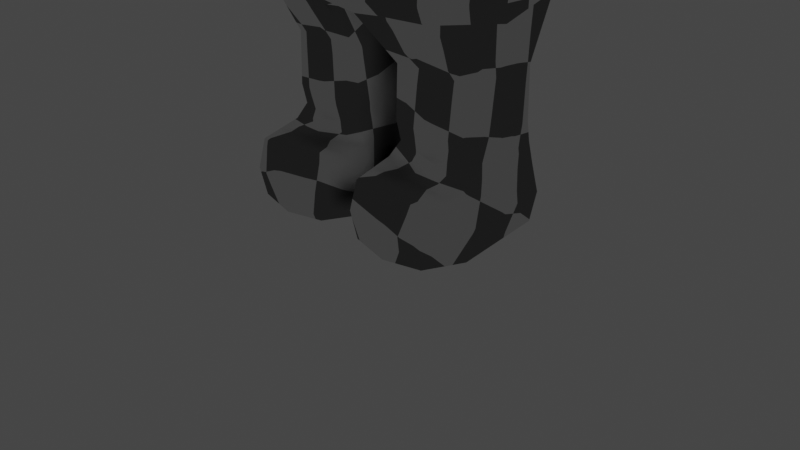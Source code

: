 # Source: Sport_Test_Character.blend  (saved by Blender 2.92.15; exported with 4.5.12 LTS)
import bpy
from mathutils import Matrix  # noqa: F401  (used for matrix-valued properties, if any)

bpy.ops.wm.read_factory_settings(use_empty=True)
scene = bpy.context.scene
scene.name = 'Scene'

# ---- collections
col_collection = bpy.data.collections.new('Collection'); scene.collection.children.link(col_collection)

# ---- materials (node trees are filled in below, after node groups)
mat_test_texture = bpy.data.materials.new('Test_Texture')
mat_test_texture.use_transparent_shadow = False

# ---- material node trees
mat_test_texture.use_nodes = True; mat_test_texture.node_tree.nodes.clear()
_N = mat_test_texture.node_tree.nodes; _L = mat_test_texture.node_tree.links
n0 = _N.new('ShaderNodeOutputMaterial'); n0.name = 'Material Output'; n0.location = (300, 300)
n1 = _N.new('ShaderNodeBsdfToon'); n1.name = 'Toon BSDF'; n1.location = (10, 300)
n2 = _N.new('ShaderNodeTexChecker'); n2.name = 'Checker Texture'; n2.location = (-180, 275)
n2.inputs[3].default_value = 25.0
n3 = _N.new('ShaderNodeTexImage'); n3.name = 'Image Texture'; n3.location = (-139, 562)
n4 = _N.new('ShaderNodeMapping'); n4.name = 'Mapping'; n4.location = (-574, 409)
n4.width = 240
n5 = _N.new('ShaderNodeTexImage'); n5.name = 'Image Texture.001'; n5.location = (-580, 669)
n6 = _N.new('ShaderNodeMapping'); n6.name = 'Mapping.001'; n6.location = (-967, 761)
n6.width = 240
n7 = _N.new('ShaderNodeTexCoord'); n7.name = 'Texture Coordinate.001'; n7.location = (-1245, 759)
n8 = _N.new('ShaderNodeTexCoord'); n8.name = 'Texture Coordinate'; n8.location = (-914, 381)
n9 = _N.new('ShaderNodeMapping'); n9.name = 'Mapping.002'; n9.location = (-892, 99)
n9.width = 240
n10 = _N.new('ShaderNodeTexCoord'); n10.name = 'Texture Coordinate.002'; n10.location = (-1111, 148)
_L.new(n1.outputs[0], n0.inputs[0])
_L.new(n2.outputs[0], n1.inputs[0])
_L.new(n3.outputs[0], n0.inputs[1])
_L.new(n4.outputs[0], n3.inputs[0])
_L.new(n8.outputs[2], n4.inputs[0])
_L.new(n5.outputs[0], n1.inputs[1])
_L.new(n6.outputs[0], n5.inputs[0])
_L.new(n7.outputs[2], n6.inputs[0])
_L.new(n9.outputs[0], n2.inputs[0])
_L.new(n10.outputs[2], n9.inputs[0])
n0.is_active_output = True

# ---- world
world_world = bpy.data.worlds.new('World'); scene.world = world_world
world_world.use_nodes = True; world_world.node_tree.nodes.clear()
_N = world_world.node_tree.nodes; _L = world_world.node_tree.links
n0 = _N.new('ShaderNodeOutputWorld'); n0.name = 'World Output'; n0.location = (300, 300)
n1 = _N.new('ShaderNodeBackground'); n1.name = 'Background'; n1.location = (10, 300)
n1.inputs[0].default_value = (0.05088, 0.05088, 0.05088, 1.0)
_L.new(n1.outputs[0], n0.inputs[0])
n0.is_active_output = True
world_world.color = (0.05088, 0.05088, 0.05088)
world_world.use_sun_shadow = False
world_world.sun_shadow_jitter_overblur = 0.0

# ---- cameras
cam_camera = bpy.data.cameras.new('Camera')
cam_camera.clip_end = 100.0
cam_camera.ortho_scale = 7.314

# ---- lights
light_light = bpy.data.lights.new('Light', 'POINT')
light_light.transmission_factor = 0.0
light_light.energy = 1000.0
light_light.shadow_soft_size = 0.1
light_light.shadow_maximum_resolution = 0.006
light_light.use_absolute_resolution = True

# ---- meshes
me_cube_002 = bpy.data.meshes.new('Cube.002')
me_cube_002.from_pydata([(-1.061, -0.8213, -1.076), (-0.5681, -0.538, 1.196), (-1.047, 0.8213, -1.076), (-0.5681, 0.538, 1.196), (-1.071, -1.082, 0.0), (-1.071, 1.082, -7.779e-11), (-1.213, 0.0, -1.16), (-0.6828, 0.0, 1.284), (-1.406, 0.0, 0.0), (-0.5644, -0.5268, 1.485), (-1.0, -1.0, 3.09), (-0.5644, 0.5268, 1.485), (-1.0, 1.0, 3.09), (-1.071, -1.082, 2.36), (-1.071, 1.082, 2.36), (-0.6765, 0.0, 1.429), (-1.211, 0.0, 3.243), (-1.406, 0.0, 2.36), (-1.211, 0.0, 1.211), (-1.0, 1.0, 1.0), (-1.0, -1.0, 1.0), (-1.211, 0.0, 1.477), (-1.0, -1.0, 1.63), (-1.0, 1.0, 1.63), (-1.115, -0.4076, -2.069), (-1.143, -0.4302, -1.508), (-1.115, 0.5094, -2.085), (-1.143, 0.4303, -1.507), (-0.3001, -0.4076, -2.069), (-0.2735, -0.4293, -1.514), (-0.3001, 0.5094, -2.085), (-0.2735, 0.4293, -1.514), (-0.7077, 0.6403, -2.126), (-0.7086, 0.5402, -1.477), (-0.7077, -0.4513, -2.11), (-0.7086, -0.4838, -1.477), (-1.144, -0.4408, -1.916), (-1.144, 0.4408, -1.916), (-0.2709, 0.4408, -1.916), (-0.2709, -0.4408, -1.916), (-0.7077, -0.507, -1.916), (-0.7077, 0.6118, -1.916), (-1.201, 4.169e-07, -2.112), (-1.237, 0.0001059, -1.501), (-0.2142, 4.169e-07, -2.112), (-0.1785, 4.233e-07, -1.502), (-1.189, 0.04555, -2.231), (-0.1942, 4.169e-07, -1.916), (-1.221, 4.169e-07, -1.916), (-1.211, 0.0, -1.037), (-1.0, -1.0, -0.9315), (-1.0, 1.0, -0.9315), (-0.2022, 0.885, -1.115), (-0.2036, 0.0, -1.264), (-0.2022, -0.885, -1.115), (-0.5176, 0.8531, -1.095), (-0.5176, -0.8531, -1.095), (-1.144, -0.9528, -2.709), (-1.144, -0.9528, -2.255), (-1.144, 0.5421, -2.709), (-1.144, 0.5421, -2.255), (-0.2718, -0.9528, -2.709), (-0.2718, -0.9528, -2.255), (-0.2718, 0.5421, -2.709), (-0.2718, 0.5421, -2.255), (-0.7077, 0.6221, -2.728), (-0.7077, 0.6785, -2.237), (-0.7077, -1.033, -2.728), (-0.7077, -1.033, -2.237), (-1.175, -1.014, -2.482), (-1.175, 0.603, -2.482), (-0.2407, 0.603, -2.482), (-0.2407, -1.014, -2.482), (-0.7077, -1.135, -2.482), (-0.7077, 0.7243, -2.482), (-1.235, -0.451, -2.757), (-1.235, -0.451, -2.208), (-0.1799, -0.451, -2.757), (-0.1799, -0.451, -2.208), (-0.7077, -0.451, -2.157), (-0.7077, -0.451, -2.807), (-0.09465, -0.451, -2.482), (-1.321, -0.451, -2.482), (-0.2259, 0.04555, -2.231), (-3.804, -0.6792, -0.02889), (-3.804, -0.6792, 0.9622), (-3.804, 0.6792, -0.02889), (-3.804, 0.6792, 0.9622), (-2.446, -0.6792, -0.02889), (-2.446, -0.6792, 0.9622), (-2.446, 0.6792, -0.02889), (-2.446, 0.6792, 0.9622), (-3.125, 0.752, -0.06998), (-3.125, 0.752, 1.003), (-3.125, -0.752, -0.06998), (-3.125, -0.752, 1.003), (-3.853, -0.7346, 0.4667), (-3.853, 0.7346, 0.4667), (-2.397, 0.7346, 0.4667), (-2.397, -0.7346, 0.4667), (-3.125, -0.8448, 0.4667), (-3.125, 0.8448, 0.4667), (-3.947, 3.73e-07, -0.1333), (-3.947, 3.73e-07, 1.067), (-2.302, 3.73e-07, -0.1333), (-2.302, 3.73e-07, 1.067), (-3.125, 3.73e-07, 1.177), (-3.125, 3.73e-07, -0.2437), (-2.17, 3.73e-07, 0.4667), (-4.08, 3.73e-07, 0.4667), (1.061, -0.8213, -1.076), (0.5681, -0.538, 1.196), (1.047, 0.8213, -1.076), (0.5681, 0.538, 1.196), (0.0, 1.107, -1.014), (0.0, 0.596, 1.233), (0.0, -1.107, -1.014), (0.0, -0.596, 1.233), (1.071, -1.082, 0.0), (1.071, 1.082, -7.779e-11), (0.0, -1.244, 0.0), (0.0, 1.244, 0.0), (1.213, 0.0, -1.16), (0.6828, 0.0, 1.284), (0.0, 0.0, -1.293), (1.406, 0.0, 0.0), (0.5644, -0.5268, 1.485), (1.0, -1.0, 3.09), (0.5644, 0.5268, 1.485), (1.0, 1.0, 3.09), (0.0, 0.5858, 1.457), (0.0, 1.107, 3.15), (0.0, -0.5858, 1.457), (0.0, -1.107, 3.15), (1.071, -1.082, 2.36), (1.071, 1.082, 2.36), (0.0, -1.244, 2.36), (0.0, 1.244, 2.36), (0.6765, 0.0, 1.429), (1.211, 0.0, 3.243), (0.0, 0.0, 3.406), (1.406, 0.0, 2.36), (1.211, 0.0, 1.211), (1.0, 1.0, 1.0), (0.0, 1.107, 1.083), (0.0, -1.107, 1.083), (1.0, -1.0, 1.0), (1.211, 0.0, 1.477), (1.0, -1.0, 1.63), (0.0, 1.107, 1.57), (1.0, 1.0, 1.63), (0.0, -1.107, 1.57), (1.115, -0.4076, -2.069), (1.143, -0.4302, -1.508), (1.115, 0.5094, -2.085), (1.143, 0.4303, -1.507), (0.3001, -0.4076, -2.069), (0.2735, -0.4293, -1.514), (0.3001, 0.5094, -2.085), (0.2735, 0.4293, -1.514), (0.7077, 0.6403, -2.126), (0.7086, 0.5402, -1.477), (0.7077, -0.4513, -2.11), (0.7086, -0.4838, -1.477), (1.144, -0.4408, -1.916), (1.144, 0.4408, -1.916), (0.2709, 0.4408, -1.916), (0.2709, -0.4408, -1.916), (0.7077, -0.507, -1.916), (0.7077, 0.6118, -1.916), (1.201, 4.169e-07, -2.112), (1.237, 0.0001059, -1.501), (0.2142, 4.169e-07, -2.112), (0.1785, 4.233e-07, -1.502), (1.189, 0.04555, -2.231), (0.1942, 4.169e-07, -1.916), (1.221, 4.169e-07, -1.916), (1.211, 0.0, -1.037), (1.0, -1.0, -0.9315), (1.0, 1.0, -0.9315), (0.2022, 0.885, -1.115), (0.2036, 0.0, -1.264), (0.2022, -0.885, -1.115), (0.5176, 0.8531, -1.095), (0.5176, -0.8531, -1.095), (1.144, -0.9528, -2.709), (1.144, -0.9528, -2.255), (1.144, 0.5421, -2.709), (1.144, 0.5421, -2.255), (0.2718, -0.9528, -2.709), (0.2718, -0.9528, -2.255), (0.2718, 0.5421, -2.709), (0.2718, 0.5421, -2.255), (0.7077, 0.6221, -2.728), (0.7077, 0.6785, -2.237), (0.7077, -1.033, -2.728), (0.7077, -1.033, -2.237), (1.175, -1.014, -2.482), (1.175, 0.603, -2.482), (0.2407, 0.603, -2.482), (0.2407, -1.014, -2.482), (0.7077, -1.135, -2.482), (0.7077, 0.7243, -2.482), (1.235, -0.451, -2.757), (1.235, -0.451, -2.208), (0.1799, -0.451, -2.757), (0.1799, -0.451, -2.208), (0.7077, -0.451, -2.157), (0.7077, -0.451, -2.807), (0.09465, -0.451, -2.482), (1.321, -0.451, -2.482), (0.2259, 0.04555, -2.231), (3.804, -0.6792, -0.02889), (3.804, -0.6792, 0.9622), (3.804, 0.6792, -0.02889), (3.804, 0.6792, 0.9622), (2.446, -0.6792, -0.02889), (2.446, -0.6792, 0.9622), (2.446, 0.6792, -0.02889), (2.446, 0.6792, 0.9622), (3.125, 0.752, -0.06998), (3.125, 0.752, 1.003), (3.125, -0.752, -0.06998), (3.125, -0.752, 1.003), (3.853, -0.7346, 0.4667), (3.853, 0.7346, 0.4667), (2.397, 0.7346, 0.4667), (2.397, -0.7346, 0.4667), (3.125, -0.8448, 0.4667), (3.125, 0.8448, 0.4667), (3.947, 3.73e-07, -0.1333), (3.947, 3.73e-07, 1.067), (2.302, 3.73e-07, -0.1333), (2.302, 3.73e-07, 1.067), (3.125, 3.73e-07, 1.177), (3.125, 3.73e-07, -0.2437), (2.17, 3.73e-07, 0.4667), (4.08, 3.73e-07, 0.4667), (-0.5, 1.054, -0.9729), (-0.5, -1.054, 1.041), (-0.5, 1.054, 1.041), (-0.5, -1.054, -0.9729), (-0.5357, 1.163, -3.89e-11), (-0.5357, -1.163, 0.0), (-0.5, 1.054, 1.6), (-0.5, -1.054, 3.12), (-0.5, 1.054, 3.12), (-0.5, -1.054, 1.6), (-0.5357, 1.163, 2.36), (-0.5357, -1.163, 2.36), (-0.6054, 0.0, 3.325), (-0.284, -0.567, 1.214), (-0.284, 0.567, 1.214), (-0.2822, 0.5563, 1.471), (-0.2822, -0.5563, 1.471), (0.5, 1.054, -0.9729), (0.5, -1.054, 1.041), (0.5, 1.054, 1.041), (0.5, -1.054, -0.9729), (0.5357, 1.163, -3.89e-11), (0.5357, -1.163, 0.0), (0.5, 1.054, 1.6), (0.5, -1.054, 3.12), (0.5, 1.054, 3.12), (0.5, -1.054, 1.6), (0.5357, 1.163, 2.36), (0.5357, -1.163, 2.36), (0.6054, 0.0, 3.325), (0.284, -0.567, 1.214), (0.284, 0.567, 1.214), (0.2822, 0.5563, 1.471), (0.2822, -0.5563, 1.471), (-1.036, 1.041, 1.995), (0.0, -1.175, 1.965), (0.0, 1.175, 1.965), (-1.036, -1.041, 1.995), (-1.309, 0.0, 1.918), (1.036, 1.041, 1.995), (1.036, -1.041, 1.995), (1.309, 0.0, 1.918), (-0.5179, -1.108, 1.98), (-0.5179, 1.108, 1.98), (0.5179, -1.108, 1.98), (0.5179, 1.108, 1.98), (-1.036, -1.041, 2.725), (-1.036, 1.041, 2.725), (0.0, -1.175, 2.755), (0.0, 1.175, 2.755), (-1.309, 0.0, 2.802), (1.036, -1.041, 2.725), (1.036, 1.041, 2.725), (1.309, 0.0, 2.802), (-0.5179, 1.108, 2.74), (-0.5179, -1.108, 2.74), (0.5179, 1.108, 2.74), (0.5179, -1.108, 2.74), (-1.105, 0.5, 1.105), (-1.239, 0.5408, -3.89e-11), (-1.105, 0.5, -0.9841), (-1.105, 0.5, 3.166), (-1.239, 0.5408, 2.36), (-1.105, 0.5, 1.554), (0.0, 0.5536, 3.278), (-0.6254, 0.269, 1.256), (-0.6205, 0.2634, 1.441), (-1.19, 0.2152, -1.504), (-1.183, 0.2204, -1.916), (-1.158, 0.2547, -2.098), (-1.13, 0.4107, -1.118), (-1.167, 0.2938, -2.243), (1.105, 0.5, 1.105), (1.239, 0.5408, -3.89e-11), (1.105, 0.5, -0.9841), (1.105, 0.5, 3.166), (1.239, 0.5408, 2.36), (1.105, 0.5, 1.554), (0.6254, 0.269, 1.256), (0.6205, 0.2634, 1.441), (1.19, 0.2152, -1.504), (1.183, 0.2204, -1.916), (1.158, 0.2547, -2.098), (1.13, 0.4107, -1.118), (1.167, 0.2938, -2.243), (-0.5527, 0.5268, 3.222), (0.5527, 0.5268, 3.222), (1.172, 0.5204, 1.957), (-1.172, 0.5204, 1.957), (1.172, 0.5204, 2.763), (-1.172, 0.5204, 2.763), (-1.105, -0.5, -0.9841), (-1.105, -0.5, 1.105), (-1.239, -0.5408, 0.0), (-1.105, -0.5, 1.554), (0.0, -0.5536, 3.278), (-1.105, -0.5, 3.166), (-1.239, -0.5408, 2.36), (-0.6254, -0.269, 1.256), (-0.6205, -0.2634, 1.441), (-1.158, -0.2038, -2.09), (-1.19, -0.2151, -1.504), (-1.183, -0.2204, -1.916), (-1.137, -0.4107, -1.118), (-1.212, -0.2027, -2.22), (1.105, -0.5, -0.9841), (1.105, -0.5, 1.105), (1.239, -0.5408, 0.0), (1.105, -0.5, 1.554), (1.105, -0.5, 3.166), (1.239, -0.5408, 2.36), (0.6254, -0.269, 1.256), (0.6205, -0.2634, 1.441), (1.158, -0.2038, -2.09), (1.19, -0.2151, -1.504), (1.183, -0.2204, -1.916), (1.137, -0.4107, -1.118), (1.212, -0.2027, -2.22), (-0.5527, -0.5268, 3.222), (0.5527, -0.5268, 3.222), (1.172, -0.5204, 1.957), (-1.172, -0.5204, 1.957), (1.172, -0.5204, 2.763), (-1.172, -0.5204, 2.763), (0.2259, 0.04555, -2.733), (1.248, 0.07602, -2.482), (1.189, 0.04555, -2.733), (0.7077, 0.08559, -2.768), (0.1677, 0.07602, -2.482), (-0.6796, 0.0, 1.356), (-0.5662, -0.5324, 1.34), (0.0, -0.5909, 1.345), (0.0, 0.5909, 1.345), (-0.5662, 0.5324, 1.34), (0.6796, 0.0, 1.356), (0.5662, -0.5324, 1.34), (0.5662, 0.5324, 1.34), (-0.2831, 0.5616, 1.343), (-0.2831, -0.5616, 1.343), (0.2831, 0.5616, 1.343), (0.2831, -0.5616, 1.343), (0.6229, 0.2662, 1.348), (-0.6229, 0.2662, 1.348), (0.6229, -0.2662, 1.348), (-0.6229, -0.2662, 1.348), (-0.2259, 0.04555, -2.733), (-1.248, 0.07602, -2.482), (-1.189, 0.04555, -2.733), (-0.7077, 0.08559, -2.768), (-0.1677, 0.07602, -2.482), (-1.212, -0.2027, -2.745), (-0.7077, -0.1827, -2.788), (-0.1312, -0.1875, -2.482), (-0.2029, -0.2027, -2.745), (-1.284, -0.1875, -2.482), (-0.2488, 0.2938, -2.721), (-1.211, 0.3395, -2.482), (-1.167, 0.2938, -2.721), (-0.7077, 0.3539, -2.748), (-0.2042, 0.3395, -2.482), (1.189, -0.7019, -2.733), (0.2259, -0.7019, -2.231), (0.7077, -0.7419, -2.197), (0.7077, -0.7419, -2.768), (0.1677, -0.7324, -2.482), (1.189, -0.7019, -2.231), (0.2259, -0.7019, -2.733), (1.248, -0.7324, -2.482), (-1.189, -0.7019, -2.733), (-0.2259, -0.7019, -2.231), (-0.7077, -0.7419, -2.197), (-0.7077, -0.7419, -2.768), (-0.1677, -0.7324, -2.482), (-1.189, -0.7019, -2.231), (-0.2259, -0.7019, -2.733), (-1.248, -0.7324, -2.482)], [], [(297, 296, 19, 5), (243, 239, 20, 4), (380, 371, 3, 303), (382, 367, 7, 336), (242, 240, 144, 121), (238, 242, 121, 114), (241, 243, 4, 50), (298, 297, 5, 51), (329, 331, 8, 49), (376, 368, 1, 251), (331, 330, 18, 8), (328, 299, 12, 285), (293, 245, 10, 284), (356, 334, 10, 245), (292, 246, 131, 287), (281, 248, 137, 274), (280, 249, 13, 275), (326, 300, 14, 272), (359, 335, 17, 276), (323, 299, 16, 250), (375, 370, 115, 252), (361, 334, 16, 288), (303, 3, 19, 296), (251, 1, 20, 239), (252, 115, 144, 240), (336, 7, 18, 330), (337, 9, 22, 332), (253, 11, 23, 244), (254, 132, 151, 247), (304, 15, 21, 301), (306, 305, 27, 37), (41, 33, 31, 38), (47, 45, 29, 39), (40, 35, 25, 36), (66, 60, 26, 32), (64, 66, 32, 30), (39, 29, 35, 40), (37, 27, 33, 41), (26, 37, 41, 32), (28, 39, 40, 34), (34, 40, 36, 24), (44, 47, 39, 28), (32, 41, 38, 30), (307, 306, 37, 26), (338, 340, 48, 42), (30, 38, 47, 44), (83, 64, 30, 44), (78, 83, 44, 28), (38, 31, 45, 47), (340, 339, 43, 48), (341, 0, 50, 329), (52, 55, 238, 114), (0, 56, 241, 50), (54, 53, 124, 116), (308, 6, 49, 298), (53, 52, 114, 124), (45, 31, 52, 53), (31, 33, 55, 52), (33, 27, 2, 55), (305, 43, 6, 308), (339, 25, 0, 341), (25, 35, 56, 0), (35, 29, 54, 56), (29, 45, 53, 54), (82, 76, 342, 392), (74, 66, 64, 71), (410, 407, 62, 72), (73, 68, 58, 69), (409, 412, 61, 67), (408, 411, 58, 68), (407, 408, 68, 62), (406, 409, 67, 57), (72, 62, 68, 73), (70, 60, 66, 74), (59, 70, 74, 65), (61, 72, 73, 67), (67, 73, 69, 57), (412, 410, 72, 61), (65, 74, 71, 63), (395, 394, 70, 59), (406, 413, 82, 75), (391, 390, 81, 77), (388, 389, 80, 75), (79, 78, 28, 34), (76, 79, 34, 24), (389, 391, 77, 80), (71, 64, 83, 387, 397), (413, 411, 76, 82), (309, 46, 42, 307), (342, 76, 24, 338), (109, 103, 87, 97), (101, 93, 91, 98), (108, 105, 89, 99), (100, 95, 85, 96), (107, 104, 88, 94), (106, 103, 85, 95), (105, 106, 95, 89), (102, 107, 94, 84), (99, 89, 95, 100), (97, 87, 93, 101), (86, 97, 101, 92), (88, 99, 100, 94), (94, 100, 96, 84), (104, 108, 99, 88), (92, 101, 98, 90), (102, 109, 97, 86), (84, 96, 109, 102), (90, 98, 108, 104), (86, 92, 107, 102), (91, 93, 106, 105), (93, 87, 103, 106), (92, 90, 104, 107), (98, 91, 105, 108), (96, 85, 103, 109), (311, 119, 143, 310), (260, 118, 146, 256), (379, 316, 113, 374), (381, 349, 123, 372), (259, 121, 144, 257), (255, 114, 121, 259), (258, 178, 118, 260), (312, 179, 119, 311), (343, 177, 125, 345), (378, 268, 111, 373), (345, 125, 142, 344), (327, 290, 129, 313), (295, 289, 127, 262), (357, 262, 127, 347), (294, 287, 131, 263), (283, 274, 137, 265), (282, 278, 134, 266), (325, 277, 135, 314), (358, 279, 141, 348), (324, 267, 139, 313), (377, 269, 115, 370), (360, 291, 139, 347), (316, 310, 143, 113), (268, 256, 146, 111), (269, 257, 144, 115), (349, 344, 142, 123), (350, 346, 148, 126), (270, 261, 150, 128), (271, 264, 151, 132), (317, 315, 147, 138), (319, 165, 155, 318), (169, 166, 159, 161), (175, 167, 157, 173), (168, 164, 153, 163), (194, 160, 154, 188), (192, 158, 160, 194), (167, 168, 163, 157), (165, 169, 161, 155), (154, 160, 169, 165), (156, 162, 168, 167), (162, 152, 164, 168), (172, 156, 167, 175), (160, 158, 166, 169), (320, 154, 165, 319), (351, 170, 176, 353), (158, 172, 175, 166), (211, 172, 158, 192), (206, 156, 172, 211), (166, 175, 173, 159), (353, 176, 171, 352), (354, 343, 178, 110), (180, 114, 255, 183), (110, 178, 258, 184), (182, 116, 124, 181), (321, 312, 177, 122), (181, 124, 114, 180), (173, 181, 180, 159), (159, 180, 183, 161), (161, 183, 112, 155), (318, 321, 122, 171), (352, 354, 110, 153), (153, 110, 184, 163), (163, 184, 182, 157), (157, 182, 181, 173), (210, 363, 174, 355, 204), (202, 199, 192, 194), (402, 200, 190, 399), (201, 197, 186, 196), (401, 195, 189, 404), (400, 196, 186, 403), (399, 190, 196, 400), (398, 185, 195, 401), (200, 201, 196, 190), (198, 202, 194, 188), (187, 193, 202, 198), (189, 195, 201, 200), (195, 185, 197, 201), (404, 189, 200, 402), (193, 191, 199, 202), (364, 187, 198, 363), (398, 203, 210, 405), (362, 205, 209, 366), (364, 203, 208, 365), (207, 162, 156, 206), (204, 152, 162, 207), (365, 208, 205, 362), (199, 366, 211, 192), (405, 210, 204, 403), (322, 320, 170, 174), (355, 351, 152, 204), (237, 225, 215, 231), (229, 226, 219, 221), (236, 227, 217, 233), (228, 224, 213, 223), (235, 222, 216, 232), (234, 223, 213, 231), (233, 217, 223, 234), (230, 212, 222, 235), (227, 228, 223, 217), (225, 229, 221, 215), (214, 220, 229, 225), (216, 222, 228, 227), (222, 212, 224, 228), (232, 216, 227, 236), (220, 218, 226, 229), (230, 214, 225, 237), (212, 230, 237, 224), (218, 232, 236, 226), (214, 230, 235, 220), (219, 233, 234, 221), (221, 234, 231, 215), (220, 235, 232, 218), (226, 236, 233, 219), (224, 237, 231, 213), (9, 254, 247, 22), (130, 253, 244, 149), (3, 252, 240, 19), (117, 251, 239, 145), (371, 375, 252, 3), (302, 323, 250, 140), (273, 136, 249, 280), (272, 14, 248, 281), (285, 12, 246, 292), (333, 356, 245, 133), (286, 133, 245, 293), (369, 376, 251, 117), (116, 120, 243, 241), (51, 5, 242, 238), (5, 19, 240, 242), (120, 145, 239, 243), (126, 148, 264, 271), (130, 149, 261, 270), (113, 143, 257, 269), (117, 145, 256, 268), (374, 113, 269, 377), (302, 140, 267, 324), (273, 282, 266, 136), (277, 283, 265, 135), (290, 294, 263, 129), (333, 133, 262, 357), (286, 295, 262, 133), (369, 117, 268, 378), (116, 258, 260, 120), (179, 255, 259, 119), (119, 259, 257, 143), (120, 260, 256, 145), (150, 261, 283, 277), (151, 264, 282, 273), (23, 272, 281, 244), (151, 273, 280, 247), (346, 147, 279, 358), (315, 150, 277, 325), (264, 148, 278, 282), (261, 149, 274, 283), (332, 359, 276, 21), (301, 326, 272, 23), (247, 280, 275, 22), (244, 281, 274, 149), (241, 56, 54, 116), (184, 258, 116, 182), (183, 255, 179, 112), (238, 55, 2, 51), (136, 266, 295, 286), (135, 265, 294, 290), (136, 286, 293, 249), (14, 285, 292, 248), (348, 141, 291, 360), (265, 137, 287, 294), (266, 134, 289, 295), (314, 135, 290, 327), (335, 361, 288, 17), (248, 292, 287, 137), (249, 293, 284, 13), (300, 328, 285, 14), (17, 288, 328, 300), (141, 314, 327, 291), (21, 276, 326, 301), (147, 315, 325, 279), (131, 302, 324, 263), (131, 246, 323, 302), (188, 154, 320, 322), (155, 112, 321, 318), (112, 179, 312, 321), (170, 320, 319, 176), (176, 319, 318, 171), (128, 150, 315, 317), (123, 142, 310, 316), (263, 324, 313, 129), (279, 325, 314, 141), (291, 327, 313, 139), (177, 312, 311, 125), (372, 123, 316, 379), (125, 311, 310, 142), (60, 309, 307, 26), (27, 305, 308, 2), (2, 308, 298, 51), (42, 48, 306, 307), (48, 43, 305, 306), (11, 304, 301, 23), (7, 303, 296, 18), (246, 12, 299, 323), (276, 17, 300, 326), (288, 16, 299, 328), (49, 8, 297, 298), (367, 380, 303, 7), (8, 18, 296, 297), (13, 284, 361, 335), (134, 348, 360, 289), (22, 275, 359, 332), (148, 346, 358, 278), (140, 333, 357, 267), (140, 250, 356, 333), (174, 170, 351, 355), (171, 122, 354, 352), (122, 177, 343, 354), (164, 353, 352, 153), (152, 351, 353, 164), (138, 147, 346, 350), (111, 146, 344, 349), (289, 360, 347, 127), (278, 358, 348, 134), (267, 357, 347, 139), (118, 345, 344, 146), (178, 343, 345, 118), (373, 111, 349, 381), (46, 342, 338, 42), (43, 339, 341, 6), (6, 341, 329, 49), (36, 25, 339, 340), (24, 36, 340, 338), (15, 337, 332, 21), (1, 336, 330, 20), (284, 10, 334, 361), (275, 13, 335, 359), (250, 16, 334, 356), (4, 20, 330, 331), (50, 4, 331, 329), (368, 382, 336, 1), (193, 365, 362, 191), (187, 364, 365, 193), (191, 362, 366, 199), (203, 364, 363, 210), (211, 366, 209, 206), (174, 363, 198, 188, 322), (9, 337, 382, 368), (126, 373, 381, 350), (15, 304, 380, 367), (138, 372, 379, 317), (132, 369, 378, 271), (128, 374, 377, 270), (132, 254, 376, 369), (11, 253, 375, 371), (270, 377, 370, 130), (271, 378, 373, 126), (350, 381, 372, 138), (317, 379, 374, 128), (253, 130, 370, 375), (254, 9, 368, 376), (337, 15, 367, 382), (304, 11, 371, 380), (396, 393, 383, 386), (395, 396, 386, 385), (393, 397, 387, 383), (388, 392, 384, 385), (75, 82, 392, 388), (384, 46, 309, 394), (386, 383, 391, 389), (385, 386, 389, 388), (383, 387, 390, 391), (63, 71, 397, 393), (59, 65, 396, 395), (65, 63, 393, 396), (385, 384, 394, 395), (394, 309, 60, 70), (392, 342, 46, 384), (387, 83, 78, 81, 390), (197, 405, 403, 186), (185, 398, 405, 197), (205, 404, 402, 209), (203, 398, 401, 208), (206, 399, 400, 207), (207, 400, 403, 204), (208, 401, 404, 205), (209, 402, 399, 206), (69, 58, 411, 413), (57, 69, 413, 406), (77, 81, 410, 412), (75, 80, 409, 406), (78, 79, 408, 407), (79, 76, 411, 408), (80, 77, 412, 409), (81, 78, 407, 410)])
me_cube_002.polygons.foreach_set('use_smooth', [True] * 406)
_uv = me_cube_002.uv_layers.new(name='UVMap')
_uv.uv.foreach_set('vector', [0.4831, 0.04514, 0.562, 0.06476, 0.5407, 0.09258, 0.4799, 0.08644, 0.1471, 0.1232, 0.07739, 0.1235, 0.08463, 0.09276, 0.1453, 0.08641, 0.6155, 0.08422, 0.6069, 0.1073, 0.5932, 0.1049, 0.6075, 0.08141, 0.01011, 0.08466, 9.573e-08, 0.06247, 0.005979, 0.0599, 0.01804, 0.08184, 0.4782, 0.1232, 0.548, 0.1234, 0.5504, 0.1589, 0.4775, 0.1589, 0.4085, 0.1205, 0.4782, 0.1232, 0.4775, 0.1589, 0.4053, 0.1589, 0.217, 0.1205, 0.1471, 0.1232, 0.1453, 0.08641, 0.209, 0.08493, 0.4066, 0.04737, 0.4831, 0.04514, 0.4799, 0.08644, 0.4168, 0.08532, 0.2184, 0.04659, 0.1419, 0.04521, 0.137, 0.0002864, 0.2251, 0.005134, 0.02017, 0.1333, 0.01875, 0.1076, 0.03232, 0.1052, 0.03161, 0.1326, 0.1419, 0.04521, 0.06326, 0.06513, 0.04122, 0.02886, 0.137, 0.0002864, 0.119, 0.4296, 0.09685, 0.4262, 0.1061, 0.4022, 0.1247, 0.4013, 0.07808, 0.5393, 0.05708, 0.52, 0.08177, 0.5034, 0.09793, 0.5125, 0.04923, 0.4818, 0.08442, 0.4779, 0.08177, 0.5034, 0.05708, 0.52, 0.119, 0.3683, 0.09149, 0.3761, 0.07057, 0.338, 0.1082, 0.3234, 0.1768, 0.3714, 0.1476, 0.3674, 0.1491, 0.3178, 0.1898, 0.3254, 0.1305, 0.5621, 0.103, 0.5528, 0.1164, 0.5205, 0.1362, 0.5274, 0.1643, 0.4371, 0.141, 0.4332, 0.1449, 0.4027, 0.166, 0.4056, 0.1492, 0.4989, 0.1268, 0.4918, 0.1352, 0.4628, 0.1591, 0.4686, 0.06718, 0.4067, 0.09685, 0.4262, 0.09042, 0.452, 0.05475, 0.4435, 0.6055, 0.1332, 0.6044, 0.1589, 0.594, 0.1589, 0.594, 0.1325, 0.1057, 0.4849, 0.08442, 0.4779, 0.09042, 0.452, 0.1124, 0.4573, 0.6075, 0.08141, 0.5932, 0.1049, 0.5407, 0.09258, 0.562, 0.06476, 0.03161, 0.1326, 0.03232, 0.1052, 0.08463, 0.09276, 0.07739, 0.1235, 0.594, 0.1325, 0.594, 0.1589, 0.5504, 0.1589, 0.548, 0.1234, 0.01804, 0.08184, 0.005979, 0.0599, 0.04122, 0.02886, 0.06326, 0.06513, 0.2256, 0.5153, 0.2147, 0.5447, 0.1564, 0.5324, 0.1743, 0.5072, 0.2599, 0.3989, 0.2439, 0.4272, 0.1865, 0.4105, 0.2066, 0.3825, 0.2152, 0.577, 0.2147, 0.6086, 0.1607, 0.6086, 0.161, 0.5654, 0.2398, 0.4584, 0.2316, 0.4866, 0.1855, 0.4751, 0.1905, 0.4414, 0.8033, 0.5898, 0.8358, 0.5859, 0.8381, 0.6038, 0.8051, 0.607, 0.7613, 0.3417, 0.7897, 0.332, 0.8044, 0.3663, 0.7705, 0.375, 0.7771, 0.4111, 0.811, 0.404, 0.8244, 0.4444, 0.7834, 0.4522, 0.7904, 0.493, 0.8301, 0.4888, 0.8329, 0.53, 0.7946, 0.5335, 0.7856, 0.6445, 0.7814, 0.6149, 0.7929, 0.613, 0.7934, 0.6429, 0.7448, 0.3752, 0.7391, 0.3455, 0.7471, 0.3445, 0.7567, 0.3733, 0.7834, 0.4522, 0.8244, 0.4444, 0.8301, 0.4888, 0.7904, 0.493, 0.8051, 0.607, 0.8381, 0.6038, 0.8389, 0.6387, 0.8079, 0.6408, 0.7929, 0.613, 0.8051, 0.607, 0.8079, 0.6408, 0.7934, 0.6429, 0.7668, 0.4547, 0.7834, 0.4522, 0.7904, 0.493, 0.7744, 0.4952, 0.7744, 0.4952, 0.7904, 0.493, 0.7946, 0.5335, 0.7781, 0.5358, 0.7615, 0.4133, 0.7771, 0.4111, 0.7834, 0.4522, 0.7668, 0.4547, 0.7471, 0.3445, 0.7613, 0.3417, 0.7705, 0.375, 0.7567, 0.3733, 0.7901, 0.5944, 0.8033, 0.5898, 0.8051, 0.607, 0.7929, 0.613, 0.7823, 0.5574, 0.7971, 0.5532, 0.8007, 0.5719, 0.7851, 0.575, 0.7567, 0.3733, 0.7705, 0.375, 0.7771, 0.4111, 0.7615, 0.4133, 0.7519, 0.4098, 0.7448, 0.3752, 0.7567, 0.3733, 0.7615, 0.4133, 0.7491, 0.4518, 0.7519, 0.4098, 0.7615, 0.4133, 0.7668, 0.4547, 0.7705, 0.375, 0.8044, 0.3663, 0.811, 0.404, 0.7771, 0.4111, 0.7971, 0.5532, 0.8329, 0.55, 0.8344, 0.5683, 0.8007, 0.5719, 0.2298, 0.04001, 0.2225, 0.07337, 0.209, 0.08493, 0.2184, 0.04659, 0.3873, 0.1416, 0.3904, 0.1149, 0.4085, 0.1205, 0.4053, 0.1589, 0.2225, 0.07337, 0.2351, 0.115, 0.217, 0.1205, 0.209, 0.08493, 0.238, 0.1416, 0.3126, 0.1419, 0.3126, 0.1589, 0.2201, 0.1589, 0.3951, 0.0411, 0.389, 0.006669, 0.3992, 0.005952, 0.4066, 0.04737, 0.3126, 0.1419, 0.3873, 0.1416, 0.4053, 0.1589, 0.3126, 0.1589, 0.811, 0.404, 0.8044, 0.3663, 0.8396, 0.3313, 0.8278, 0.3995, 0.8044, 0.3663, 0.7897, 0.332, 0.8232, 0.3178, 0.8396, 0.3313, 0.8389, 0.6387, 0.8381, 0.6038, 0.8787, 0.6244, 0.8693, 0.6609, 0.8358, 0.5859, 0.8344, 0.5683, 0.8608, 0.5667, 0.868, 0.5966, 0.8329, 0.55, 0.8329, 0.53, 0.8764, 0.5104, 0.8654, 0.5366, 0.8329, 0.53, 0.8301, 0.4888, 0.8736, 0.4741, 0.8764, 0.5104, 0.8301, 0.4888, 0.8244, 0.4444, 0.8787, 0.4531, 0.8736, 0.4741, 0.8244, 0.4444, 0.811, 0.404, 0.8278, 0.3995, 0.8787, 0.4531, 0.7438, 0.5565, 0.7617, 0.5441, 0.7715, 0.562, 0.7528, 0.5719, 0.722, 0.349, 0.7391, 0.3455, 0.7448, 0.3752, 0.7311, 0.3765, 0.7206, 0.4615, 0.7382, 0.4659, 0.7272, 0.48, 0.7144, 0.4783, 0.7142, 0.5044, 0.7292, 0.5021, 0.7338, 0.5236, 0.7224, 0.529, 0.6686, 0.4529, 0.7032, 0.4573, 0.6983, 0.4746, 0.6648, 0.4747, 0.7499, 0.4989, 0.7478, 0.5338, 0.7338, 0.5236, 0.7292, 0.5021, 0.7382, 0.4659, 0.7499, 0.4989, 0.7292, 0.5021, 0.7272, 0.48, 0.7182, 0.5518, 0.6876, 0.5663, 0.6776, 0.5474, 0.7085, 0.5374, 0.7144, 0.4783, 0.7272, 0.48, 0.7292, 0.5021, 0.7142, 0.5044, 0.7684, 0.618, 0.7814, 0.6149, 0.7856, 0.6445, 0.7685, 0.6464, 0.7578, 0.6182, 0.7684, 0.618, 0.7685, 0.6464, 0.7496, 0.6418, 0.6983, 0.4746, 0.7144, 0.4783, 0.7142, 0.5044, 0.6977, 0.5071, 0.6977, 0.5071, 0.7142, 0.5044, 0.7224, 0.529, 0.7085, 0.5374, 0.7032, 0.4573, 0.7206, 0.4615, 0.7144, 0.4783, 0.6983, 0.4746, 0.7052, 0.3594, 0.722, 0.349, 0.7311, 0.3765, 0.7207, 0.3797, 0.7514, 0.6074, 0.7656, 0.6043, 0.7684, 0.618, 0.7578, 0.6182, 0.7182, 0.5518, 0.7331, 0.5428, 0.7438, 0.5565, 0.7279, 0.5663, 0.7117, 0.4238, 0.7307, 0.4264, 0.7267, 0.4446, 0.7081, 0.4401, 0.7361, 0.5802, 0.7086, 0.6012, 0.6976, 0.5853, 0.7279, 0.5663, 0.7706, 0.4957, 0.7491, 0.4518, 0.7668, 0.4547, 0.7744, 0.4952, 0.7617, 0.5441, 0.7706, 0.4957, 0.7744, 0.4952, 0.7781, 0.5358, 0.6781, 0.412, 0.7117, 0.4238, 0.7081, 0.4401, 0.6723, 0.431, 0.7311, 0.3765, 0.7448, 0.3752, 0.7519, 0.4098, 0.7325, 0.4078, 0.7327, 0.3907, 0.7331, 0.5428, 0.7478, 0.5338, 0.7617, 0.5441, 0.7438, 0.5565, 0.7803, 0.5986, 0.7771, 0.581, 0.7851, 0.575, 0.7901, 0.5944, 0.7715, 0.562, 0.7617, 0.5441, 0.7781, 0.5358, 0.7823, 0.5574, 0.4109, 0.6409, 0.406, 0.5956, 0.4618, 0.5986, 0.468, 0.6381, 0.511, 0.7247, 0.5498, 0.7205, 0.5558, 0.7719, 0.5167, 0.78, 0.4312, 0.8281, 0.4362, 0.8734, 0.3805, 0.8707, 0.3741, 0.8312, 0.3293, 0.7445, 0.2878, 0.749, 0.2858, 0.6947, 0.3252, 0.688, 0.4209, 0.7345, 0.4267, 0.7874, 0.3763, 0.7912, 0.3688, 0.7402, 0.6057, 0.7144, 0.5974, 0.6509, 0.6531, 0.6549, 0.6648, 0.708, 0.6113, 0.7782, 0.6057, 0.7144, 0.6648, 0.708, 0.6648, 0.7624, 0.4152, 0.6817, 0.4209, 0.7345, 0.3688, 0.7402, 0.3651, 0.6888, 0.3374, 0.8006, 0.2975, 0.8025, 0.2878, 0.749, 0.3293, 0.7445, 0.5047, 0.6695, 0.5446, 0.669, 0.5498, 0.7205, 0.511, 0.7247, 0.4657, 0.6781, 0.5047, 0.6695, 0.511, 0.7247, 0.4726, 0.7289, 0.3763, 0.7912, 0.3374, 0.8006, 0.3293, 0.7445, 0.3688, 0.7402, 0.3688, 0.7402, 0.3293, 0.7445, 0.3252, 0.688, 0.3651, 0.6888, 0.4267, 0.7874, 0.4312, 0.8281, 0.3741, 0.8312, 0.3763, 0.7912, 0.4726, 0.7289, 0.511, 0.7247, 0.5167, 0.78, 0.4768, 0.78, 0.4152, 0.6817, 0.4109, 0.6409, 0.468, 0.6381, 0.4657, 0.6781, 0.3651, 0.6888, 0.3544, 0.6503, 0.4109, 0.6409, 0.4152, 0.6817, 0.4768, 0.78, 0.4876, 0.8186, 0.4312, 0.8281, 0.4267, 0.7874, 0.4657, 0.6781, 0.4726, 0.7289, 0.4209, 0.7345, 0.4152, 0.6817, 0.5558, 0.7719, 0.5498, 0.7205, 0.6057, 0.7144, 0.6113, 0.7782, 0.5498, 0.7205, 0.5446, 0.669, 0.5974, 0.6509, 0.6057, 0.7144, 0.4726, 0.7289, 0.4768, 0.78, 0.4267, 0.7874, 0.4209, 0.7345, 0.4876, 0.8186, 0.4901, 0.8585, 0.4362, 0.8734, 0.4312, 0.8281, 0.3544, 0.6503, 0.3522, 0.6103, 0.406, 0.5956, 0.4109, 0.6409, 0.4831, 0.2727, 0.4799, 0.2314, 0.5407, 0.2252, 0.562, 0.2531, 0.1471, 0.1946, 0.1453, 0.2314, 0.08463, 0.2251, 0.07739, 0.1944, 0.6155, 0.2336, 0.6075, 0.2364, 0.5932, 0.2129, 0.6069, 0.2105, 0.01011, 0.2332, 0.01804, 0.236, 0.005979, 0.2579, 0.0, 0.2553, 0.4782, 0.1946, 0.4775, 0.1589, 0.5504, 0.1589, 0.548, 0.1945, 0.4085, 0.1973, 0.4053, 0.1589, 0.4775, 0.1589, 0.4782, 0.1946, 0.217, 0.1973, 0.209, 0.2329, 0.1453, 0.2314, 0.1471, 0.1946, 0.4066, 0.2705, 0.4168, 0.2325, 0.4799, 0.2314, 0.4831, 0.2727, 0.2184, 0.2712, 0.2251, 0.3127, 0.137, 0.3175, 0.1419, 0.2726, 0.02017, 0.1845, 0.03161, 0.1852, 0.03232, 0.2126, 0.01875, 0.2102, 0.1419, 0.2726, 0.137, 0.3175, 0.04122, 0.289, 0.06326, 0.2527, 0.119, 0.7877, 0.1247, 0.8159, 0.1061, 0.8151, 0.09685, 0.7911, 0.07808, 0.678, 0.09793, 0.7047, 0.08177, 0.7139, 0.05708, 0.6972, 0.04923, 0.7354, 0.05708, 0.6972, 0.08177, 0.7139, 0.08442, 0.7393, 0.119, 0.849, 0.1082, 0.8939, 0.07057, 0.8793, 0.09149, 0.8412, 0.1768, 0.8459, 0.1898, 0.8919, 0.1491, 0.8995, 0.1476, 0.8499, 0.1305, 0.6551, 0.1362, 0.6898, 0.1164, 0.6968, 0.103, 0.6645, 0.1643, 0.7801, 0.166, 0.8117, 0.1449, 0.8146, 0.141, 0.7841, 0.1492, 0.7184, 0.1591, 0.7486, 0.1352, 0.7545, 0.1268, 0.7255, 0.06718, 0.8106, 0.05475, 0.7738, 0.09042, 0.7653, 0.09685, 0.7911, 0.6055, 0.1847, 0.594, 0.1853, 0.594, 0.1589, 0.6044, 0.1589, 0.1057, 0.7324, 0.1124, 0.76, 0.09042, 0.7653, 0.08442, 0.7393, 0.6075, 0.2364, 0.562, 0.2531, 0.5407, 0.2252, 0.5932, 0.2129, 0.03161, 0.1852, 0.07739, 0.1944, 0.08463, 0.2251, 0.03232, 0.2126, 0.594, 0.1853, 0.548, 0.1945, 0.5504, 0.1589, 0.594, 0.1589, 0.01804, 0.236, 0.06326, 0.2527, 0.04122, 0.289, 0.005979, 0.2579, 0.2256, 0.702, 0.1743, 0.7101, 0.1564, 0.6849, 0.2147, 0.6726, 0.2599, 0.8184, 0.2066, 0.8347, 0.1865, 0.8068, 0.2439, 0.7901, 0.2152, 0.6402, 0.161, 0.6519, 0.1607, 0.6086, 0.2147, 0.6086, 0.2398, 0.7589, 0.1905, 0.7759, 0.1855, 0.7421, 0.2316, 0.7307, 0.8047, 0.7294, 0.8067, 0.7126, 0.839, 0.7162, 0.8366, 0.7336, 0.763, 0.9773, 0.7716, 0.9433, 0.8059, 0.9516, 0.7918, 0.9865, 0.7779, 0.9069, 0.7839, 0.8658, 0.8249, 0.8734, 0.8119, 0.9138, 0.7911, 0.825, 0.7956, 0.7848, 0.8333, 0.7886, 0.8305, 0.8292, 0.7887, 0.6754, 0.7962, 0.6772, 0.7948, 0.7065, 0.7834, 0.7045, 0.7455, 0.9433, 0.7577, 0.9453, 0.7485, 0.975, 0.7403, 0.9743, 0.7839, 0.8658, 0.7911, 0.825, 0.8305, 0.8292, 0.8249, 0.8734, 0.8067, 0.7126, 0.8102, 0.6797, 0.8402, 0.6822, 0.839, 0.7162, 0.7948, 0.7065, 0.7962, 0.6772, 0.8102, 0.6797, 0.8067, 0.7126, 0.7673, 0.8633, 0.7751, 0.8227, 0.7911, 0.825, 0.7839, 0.8658, 0.7751, 0.8227, 0.7793, 0.7824, 0.7956, 0.7848, 0.7911, 0.825, 0.7622, 0.9049, 0.7673, 0.8633, 0.7839, 0.8658, 0.7779, 0.9069, 0.7485, 0.975, 0.7577, 0.9453, 0.7716, 0.9433, 0.763, 0.9773, 0.7918, 0.7247, 0.7948, 0.7065, 0.8067, 0.7126, 0.8047, 0.7294, 0.7837, 0.761, 0.7866, 0.7437, 0.8019, 0.7469, 0.7982, 0.7653, 0.7577, 0.9453, 0.7622, 0.9049, 0.7779, 0.9069, 0.7716, 0.9433, 0.7525, 0.9084, 0.7622, 0.9049, 0.7577, 0.9453, 0.7455, 0.9433, 0.7495, 0.8663, 0.7673, 0.8633, 0.7622, 0.9049, 0.7525, 0.9084, 0.7716, 0.9433, 0.7779, 0.9069, 0.8119, 0.9138, 0.8059, 0.9516, 0.7982, 0.7653, 0.8019, 0.7469, 0.835, 0.7508, 0.8334, 0.7688, 0.2298, 0.2778, 0.2184, 0.2712, 0.209, 0.2329, 0.2225, 0.2444, 0.3873, 0.1763, 0.4053, 0.1589, 0.4085, 0.1973, 0.3904, 0.203, 0.2225, 0.2444, 0.209, 0.2329, 0.217, 0.1973, 0.2351, 0.2028, 0.238, 0.1762, 0.2201, 0.1589, 0.3126, 0.1589, 0.3126, 0.1759, 0.3951, 0.2767, 0.4066, 0.2705, 0.3992, 0.3119, 0.389, 0.3112, 0.3126, 0.1759, 0.3126, 0.1589, 0.4053, 0.1589, 0.3873, 0.1763, 0.8119, 0.9138, 0.8288, 0.918, 0.8419, 0.9861, 0.8059, 0.9516, 0.8059, 0.9516, 0.8419, 0.9861, 0.8256, 1.0, 0.7918, 0.9865, 0.8402, 0.6822, 0.87, 0.6609, 0.8788, 0.6965, 0.839, 0.7162, 0.8366, 0.7336, 0.8681, 0.7235, 0.8608, 0.7526, 0.835, 0.7508, 0.8334, 0.7688, 0.8653, 0.7821, 0.8761, 0.8079, 0.8333, 0.7886, 0.8333, 0.7886, 0.8761, 0.8079, 0.8736, 0.8437, 0.8305, 0.8292, 0.8305, 0.8292, 0.8736, 0.8437, 0.8788, 0.8644, 0.8249, 0.8734, 0.8249, 0.8734, 0.8788, 0.8644, 0.8288, 0.918, 0.8119, 0.9138, 0.7454, 0.7612, 0.7623, 0.73, 0.7788, 0.7376, 0.7731, 0.7564, 0.763, 0.774, 0.7224, 0.9712, 0.7312, 0.942, 0.7455, 0.9433, 0.7403, 0.9743, 0.7212, 0.8561, 0.7151, 0.8391, 0.728, 0.8375, 0.7387, 0.8519, 0.7151, 0.813, 0.7236, 0.7885, 0.735, 0.7941, 0.7301, 0.8154, 0.6676, 0.8632, 0.6648, 0.8408, 0.6989, 0.8426, 0.7035, 0.8601, 0.7507, 0.8188, 0.7301, 0.8154, 0.735, 0.7941, 0.749, 0.784, 0.7387, 0.8519, 0.728, 0.8375, 0.7301, 0.8154, 0.7507, 0.8188, 0.7196, 0.7655, 0.7098, 0.78, 0.6785, 0.7702, 0.6884, 0.751, 0.7151, 0.8391, 0.7151, 0.813, 0.7301, 0.8154, 0.728, 0.8375, 0.7709, 0.7013, 0.7722, 0.6727, 0.7887, 0.6754, 0.7834, 0.7045, 0.7594, 0.7005, 0.753, 0.6759, 0.7722, 0.6727, 0.7709, 0.7013, 0.6989, 0.8426, 0.6987, 0.8102, 0.7151, 0.813, 0.7151, 0.8391, 0.6987, 0.8102, 0.7098, 0.78, 0.7236, 0.7885, 0.7151, 0.813, 0.7035, 0.8601, 0.6989, 0.8426, 0.7151, 0.8391, 0.7212, 0.8561, 0.7042, 0.9611, 0.7195, 0.9387, 0.7312, 0.942, 0.7224, 0.9712, 0.746, 0.7237, 0.7594, 0.7005, 0.7709, 0.7013, 0.7623, 0.73, 0.7196, 0.7655, 0.7295, 0.7511, 0.7454, 0.7612, 0.7345, 0.7749, 0.7145, 0.9108, 0.708, 0.8777, 0.7272, 0.8732, 0.733, 0.9104, 0.746, 0.7237, 0.7295, 0.7511, 0.6983, 0.7317, 0.7223, 0.6999, 0.7714, 0.8222, 0.7751, 0.8227, 0.7673, 0.8633, 0.7495, 0.8663, 0.763, 0.774, 0.7793, 0.7824, 0.7751, 0.8227, 0.7714, 0.8222, 0.6823, 0.9259, 0.6703, 0.8857, 0.708, 0.8777, 0.7145, 0.9108, 0.7312, 0.942, 0.733, 0.9104, 0.7525, 0.9084, 0.7455, 0.9433, 0.7345, 0.7749, 0.7454, 0.7612, 0.763, 0.774, 0.749, 0.784, 0.7823, 0.7204, 0.7918, 0.7247, 0.7866, 0.7437, 0.7788, 0.7376, 0.7731, 0.7564, 0.7837, 0.761, 0.7793, 0.7824, 0.763, 0.774, 0.4109, 0.5503, 0.468, 0.5531, 0.4618, 0.5927, 0.406, 0.5956, 0.511, 0.4665, 0.5167, 0.4112, 0.5558, 0.4193, 0.5498, 0.4707, 0.4312, 0.3631, 0.3741, 0.3601, 0.3805, 0.3205, 0.4362, 0.3178, 0.3293, 0.4467, 0.3252, 0.5032, 0.2858, 0.4966, 0.2878, 0.4422, 0.4209, 0.4567, 0.3688, 0.451, 0.3763, 0.4001, 0.4267, 0.4039, 0.6057, 0.4768, 0.6648, 0.4832, 0.6531, 0.5363, 0.5974, 0.5403, 0.6113, 0.413, 0.6648, 0.4289, 0.6648, 0.4832, 0.6057, 0.4768, 0.4152, 0.5095, 0.3651, 0.5024, 0.3688, 0.451, 0.4209, 0.4567, 0.3374, 0.3906, 0.3293, 0.4467, 0.2878, 0.4422, 0.2975, 0.3887, 0.5047, 0.5217, 0.511, 0.4665, 0.5498, 0.4707, 0.5446, 0.5222, 0.4657, 0.5131, 0.4726, 0.4623, 0.511, 0.4665, 0.5047, 0.5217, 0.3763, 0.4001, 0.3688, 0.451, 0.3293, 0.4467, 0.3374, 0.3906, 0.3688, 0.451, 0.3651, 0.5024, 0.3252, 0.5032, 0.3293, 0.4467, 0.4267, 0.4039, 0.3763, 0.4001, 0.3741, 0.3601, 0.4312, 0.3631, 0.4726, 0.4623, 0.4768, 0.4112, 0.5167, 0.4112, 0.511, 0.4665, 0.4152, 0.5095, 0.4657, 0.5131, 0.468, 0.5531, 0.4109, 0.5503, 0.3651, 0.5024, 0.4152, 0.5095, 0.4109, 0.5503, 0.3544, 0.541, 0.4768, 0.4112, 0.4267, 0.4039, 0.4312, 0.3631, 0.4876, 0.3727, 0.4657, 0.5131, 0.4152, 0.5095, 0.4209, 0.4567, 0.4726, 0.4623, 0.5558, 0.4193, 0.6113, 0.413, 0.6057, 0.4768, 0.5498, 0.4707, 0.5498, 0.4707, 0.6057, 0.4768, 0.5974, 0.5403, 0.5446, 0.5222, 0.4726, 0.4623, 0.4209, 0.4567, 0.4267, 0.4039, 0.4768, 0.4112, 0.4876, 0.3727, 0.4312, 0.3631, 0.4362, 0.3178, 0.4901, 0.3327, 0.3544, 0.541, 0.4109, 0.5503, 0.406, 0.5956, 0.3522, 0.581, 0.2147, 0.5447, 0.2152, 0.577, 0.161, 0.5654, 0.1564, 0.5324, 0.2749, 0.3721, 0.2599, 0.3989, 0.2066, 0.3825, 0.2281, 0.3396, 0.5932, 0.1049, 0.594, 0.1325, 0.548, 0.1234, 0.5407, 0.09258, 0.03161, 0.1589, 0.03161, 0.1326, 0.07739, 0.1235, 0.07506, 0.1589, 0.6069, 0.1073, 0.6055, 0.1332, 0.594, 0.1325, 0.5932, 0.1049, 0.0277, 0.3769, 0.06718, 0.4067, 0.05475, 0.4435, 0.0, 0.4304, 0.1222, 0.6086, 0.08249, 0.5977, 0.103, 0.5528, 0.1305, 0.5621, 0.166, 0.4056, 0.1449, 0.4027, 0.1476, 0.3674, 0.1768, 0.3714, 0.1247, 0.4013, 0.1061, 0.4022, 0.09149, 0.3761, 0.119, 0.3683, 0.0005861, 0.4907, 0.04923, 0.4818, 0.05708, 0.52, 0.02137, 0.5446, 0.04842, 0.5745, 0.02137, 0.5446, 0.05708, 0.52, 0.07808, 0.5393, 0.02123, 0.1589, 0.02017, 0.1333, 0.03161, 0.1326, 0.03161, 0.1589, 0.2201, 0.1589, 0.1478, 0.1589, 0.1471, 0.1232, 0.217, 0.1205, 0.4168, 0.08532, 0.4799, 0.08644, 0.4782, 0.1232, 0.4085, 0.1205, 0.4799, 0.08644, 0.5407, 0.09258, 0.548, 0.1234, 0.4782, 0.1232, 0.1478, 0.1589, 0.07506, 0.1589, 0.07739, 0.1235, 0.1471, 0.1232, 0.2147, 0.6726, 0.1564, 0.6849, 0.161, 0.6519, 0.2152, 0.6402, 0.2749, 0.8451, 0.2281, 0.8776, 0.2066, 0.8347, 0.2599, 0.8184, 0.5932, 0.2129, 0.5407, 0.2252, 0.548, 0.1945, 0.594, 0.1853, 0.03161, 0.1589, 0.07506, 0.1589, 0.07739, 0.1944, 0.03161, 0.1852, 0.6069, 0.2105, 0.5932, 0.2129, 0.594, 0.1853, 0.6055, 0.1847, 0.0277, 0.8404, 7.18e-08, 0.7869, 0.05475, 0.7738, 0.06718, 0.8106, 0.1222, 0.6086, 0.1305, 0.6551, 0.103, 0.6645, 0.08249, 0.6196, 0.166, 0.8117, 0.1768, 0.8459, 0.1476, 0.8499, 0.1449, 0.8146, 0.1247, 0.8159, 0.119, 0.849, 0.09149, 0.8412, 0.1061, 0.8151, 0.0005863, 0.7266, 0.02137, 0.6727, 0.05708, 0.6972, 0.04923, 0.7354, 0.04842, 0.6428, 0.07808, 0.678, 0.05708, 0.6972, 0.02137, 0.6727, 0.02123, 0.1589, 0.03161, 0.1589, 0.03161, 0.1852, 0.02017, 0.1845, 0.2201, 0.1589, 0.217, 0.1973, 0.1471, 0.1946, 0.1478, 0.1589, 0.4168, 0.2325, 0.4085, 0.1973, 0.4782, 0.1946, 0.4799, 0.2314, 0.4799, 0.2314, 0.4782, 0.1946, 0.548, 0.1945, 0.5407, 0.2252, 0.1478, 0.1589, 0.1471, 0.1946, 0.07739, 0.1944, 0.07506, 0.1589, 0.1865, 0.8068, 0.2066, 0.8347, 0.1768, 0.8459, 0.166, 0.8117, 0.1607, 0.6086, 0.161, 0.6519, 0.1305, 0.6551, 0.1222, 0.6086, 0.1865, 0.4105, 0.166, 0.4056, 0.1768, 0.3714, 0.2066, 0.3825, 0.1607, 0.6086, 0.1222, 0.6086, 0.1305, 0.5621, 0.161, 0.5654, 0.1743, 0.7101, 0.1855, 0.7421, 0.1591, 0.7486, 0.1492, 0.7184, 0.1905, 0.7759, 0.1865, 0.8068, 0.166, 0.8117, 0.1643, 0.7801, 0.161, 0.6519, 0.1564, 0.6849, 0.1362, 0.6898, 0.1305, 0.6551, 0.2066, 0.8347, 0.2281, 0.8776, 0.1898, 0.8919, 0.1768, 0.8459, 0.1743, 0.5072, 0.1492, 0.4989, 0.1591, 0.4686, 0.1855, 0.4751, 0.1905, 0.4414, 0.1643, 0.4371, 0.166, 0.4056, 0.1865, 0.4105, 0.161, 0.5654, 0.1305, 0.5621, 0.1362, 0.5274, 0.1564, 0.5324, 0.2066, 0.3825, 0.1768, 0.3714, 0.1898, 0.3254, 0.2281, 0.3396, 0.217, 0.1205, 0.2351, 0.115, 0.238, 0.1416, 0.2201, 0.1589, 0.2351, 0.2028, 0.217, 0.1973, 0.2201, 0.1589, 0.238, 0.1762, 0.3904, 0.203, 0.4085, 0.1973, 0.4168, 0.2325, 0.4032, 0.2434, 0.4085, 0.1205, 0.3904, 0.1149, 0.4032, 0.07441, 0.4168, 0.08532, 0.08249, 0.6196, 0.103, 0.6645, 0.07808, 0.678, 0.04842, 0.6428, 0.1449, 0.8146, 0.1476, 0.8499, 0.119, 0.849, 0.1247, 0.8159, 0.08249, 0.5977, 0.04842, 0.5745, 0.07808, 0.5393, 0.103, 0.5528, 0.1449, 0.4027, 0.1247, 0.4013, 0.119, 0.3683, 0.1476, 0.3674, 0.1268, 0.7255, 0.1352, 0.7545, 0.1124, 0.76, 0.1057, 0.7324, 0.1476, 0.8499, 0.1491, 0.8995, 0.1082, 0.8939, 0.119, 0.849, 0.103, 0.6645, 0.1164, 0.6968, 0.09793, 0.7047, 0.07808, 0.678, 0.141, 0.7841, 0.1449, 0.8146, 0.1247, 0.8159, 0.119, 0.7877, 0.1268, 0.4918, 0.1057, 0.4849, 0.1124, 0.4573, 0.1352, 0.4628, 0.1476, 0.3674, 0.119, 0.3683, 0.1082, 0.3234, 0.1491, 0.3178, 0.103, 0.5528, 0.07808, 0.5393, 0.09793, 0.5125, 0.1164, 0.5205, 0.141, 0.4332, 0.119, 0.4296, 0.1247, 0.4013, 0.1449, 0.4027, 0.1352, 0.4628, 0.1124, 0.4573, 0.119, 0.4296, 0.141, 0.4332, 0.1352, 0.7545, 0.141, 0.7841, 0.119, 0.7877, 0.1124, 0.76, 0.1855, 0.4751, 0.1591, 0.4686, 0.1643, 0.4371, 0.1905, 0.4414, 0.1855, 0.7421, 0.1905, 0.7759, 0.1643, 0.7801, 0.1591, 0.7486, 0.07057, 0.8793, 0.0277, 0.8404, 0.06718, 0.8106, 0.09149, 0.8412, 0.07057, 0.338, 0.09149, 0.3761, 0.06718, 0.4067, 0.0277, 0.3769, 0.7834, 0.7045, 0.7948, 0.7065, 0.7918, 0.7247, 0.7823, 0.7204, 0.839, 0.7162, 0.8788, 0.6965, 0.8681, 0.7235, 0.8366, 0.7336, 0.4032, 0.2434, 0.4168, 0.2325, 0.4066, 0.2705, 0.3951, 0.2767, 0.7866, 0.7437, 0.7918, 0.7247, 0.8047, 0.7294, 0.8019, 0.7469, 0.8019, 0.7469, 0.8047, 0.7294, 0.8366, 0.7336, 0.835, 0.7508, 0.2439, 0.7901, 0.1865, 0.8068, 0.1905, 0.7759, 0.2398, 0.7589, 0.6196, 0.2585, 0.584, 0.2896, 0.562, 0.2531, 0.6075, 0.2364, 0.09149, 0.8412, 0.06718, 0.8106, 0.09685, 0.7911, 0.1061, 0.8151, 0.1591, 0.7486, 0.1643, 0.7801, 0.141, 0.7841, 0.1352, 0.7545, 0.1124, 0.76, 0.119, 0.7877, 0.09685, 0.7911, 0.09042, 0.7653, 0.3992, 0.3119, 0.4066, 0.2705, 0.4831, 0.2727, 0.4875, 0.3178, 0.6256, 0.2559, 0.6196, 0.2585, 0.6075, 0.2364, 0.6155, 0.2336, 0.4875, 0.3178, 0.4831, 0.2727, 0.562, 0.2531, 0.584, 0.2896, 0.7814, 0.6149, 0.7803, 0.5986, 0.7901, 0.5944, 0.7929, 0.613, 0.8381, 0.6038, 0.8358, 0.5859, 0.868, 0.5966, 0.8787, 0.6244, 0.4032, 0.07441, 0.3951, 0.0411, 0.4066, 0.04737, 0.4168, 0.08532, 0.7851, 0.575, 0.8007, 0.5719, 0.8033, 0.5898, 0.7901, 0.5944, 0.8007, 0.5719, 0.8344, 0.5683, 0.8358, 0.5859, 0.8033, 0.5898, 0.2439, 0.4272, 0.2398, 0.4584, 0.1905, 0.4414, 0.1865, 0.4105, 0.6196, 0.0593, 0.6075, 0.08141, 0.562, 0.06476, 0.584, 0.02821, 0.09149, 0.3761, 0.1061, 0.4022, 0.09685, 0.4262, 0.06718, 0.4067, 0.1591, 0.4686, 0.1352, 0.4628, 0.141, 0.4332, 0.1643, 0.4371, 0.1124, 0.4573, 0.09042, 0.452, 0.09685, 0.4262, 0.119, 0.4296, 0.3992, 0.005952, 0.4875, 0.0, 0.4831, 0.04514, 0.4066, 0.04737, 0.6256, 0.06187, 0.6155, 0.08422, 0.6075, 0.08141, 0.6196, 0.0593, 0.4875, 0.0, 0.584, 0.02821, 0.562, 0.06476, 0.4831, 0.04514, 0.1164, 0.5205, 0.09793, 0.5125, 0.1057, 0.4849, 0.1268, 0.4918, 0.1164, 0.6968, 0.1268, 0.7255, 0.1057, 0.7324, 0.09793, 0.7047, 0.1564, 0.5324, 0.1362, 0.5274, 0.1492, 0.4989, 0.1743, 0.5072, 0.1564, 0.6849, 0.1743, 0.7101, 0.1492, 0.7184, 0.1362, 0.6898, 7.18e-08, 0.7869, 0.0005863, 0.7266, 0.04923, 0.7354, 0.05475, 0.7738, 0.0, 0.4304, 0.05475, 0.4435, 0.04923, 0.4818, 0.0005861, 0.4907, 0.7788, 0.7376, 0.7866, 0.7437, 0.7837, 0.761, 0.7731, 0.7564, 0.835, 0.7508, 0.8608, 0.7526, 0.8653, 0.7821, 0.8334, 0.7688, 0.2353, 0.3121, 0.2251, 0.3127, 0.2184, 0.2712, 0.2298, 0.2778, 0.7956, 0.7848, 0.7982, 0.7653, 0.8334, 0.7688, 0.8333, 0.7886, 0.7793, 0.7824, 0.7837, 0.761, 0.7982, 0.7653, 0.7956, 0.7848, 0.2316, 0.7307, 0.1855, 0.7421, 0.1743, 0.7101, 0.2256, 0.702, 0.03232, 0.2126, 0.08463, 0.2251, 0.06326, 0.2527, 0.01804, 0.236, 0.09793, 0.7047, 0.1057, 0.7324, 0.08442, 0.7393, 0.08177, 0.7139, 0.1362, 0.6898, 0.1492, 0.7184, 0.1268, 0.7255, 0.1164, 0.6968, 0.05475, 0.7738, 0.04923, 0.7354, 0.08442, 0.7393, 0.09042, 0.7653, 0.1453, 0.2314, 0.1419, 0.2726, 0.06326, 0.2527, 0.08463, 0.2251, 0.209, 0.2329, 0.2184, 0.2712, 0.1419, 0.2726, 0.1453, 0.2314, 0.01875, 0.2102, 0.03232, 0.2126, 0.01804, 0.236, 0.01011, 0.2332, 0.7771, 0.581, 0.7715, 0.562, 0.7823, 0.5574, 0.7851, 0.575, 0.8344, 0.5683, 0.8329, 0.55, 0.8654, 0.5366, 0.8608, 0.5667, 0.2353, 0.005682, 0.2298, 0.04001, 0.2184, 0.04659, 0.2251, 0.005134, 0.7946, 0.5335, 0.8329, 0.53, 0.8329, 0.55, 0.7971, 0.5532, 0.7781, 0.5358, 0.7946, 0.5335, 0.7971, 0.5532, 0.7823, 0.5574, 0.2316, 0.4866, 0.2256, 0.5153, 0.1743, 0.5072, 0.1855, 0.4751, 0.03232, 0.1052, 0.01804, 0.08184, 0.06326, 0.06513, 0.08463, 0.09276, 0.09793, 0.5125, 0.08177, 0.5034, 0.08442, 0.4779, 0.1057, 0.4849, 0.1362, 0.5274, 0.1164, 0.5205, 0.1268, 0.4918, 0.1492, 0.4989, 0.05475, 0.4435, 0.09042, 0.452, 0.08442, 0.4779, 0.04923, 0.4818, 0.1453, 0.08641, 0.08463, 0.09276, 0.06326, 0.06513, 0.1419, 0.04521, 0.209, 0.08493, 0.1453, 0.08641, 0.1419, 0.04521, 0.2184, 0.04659, 0.01875, 0.1076, 0.01011, 0.08466, 0.01804, 0.08184, 0.03232, 0.1052, 0.7042, 0.9611, 0.6823, 0.9259, 0.7145, 0.9108, 0.7195, 0.9387, 0.7594, 0.7005, 0.746, 0.7237, 0.7223, 0.6999, 0.753, 0.6759, 0.7195, 0.9387, 0.7145, 0.9108, 0.733, 0.9104, 0.7312, 0.942, 0.7295, 0.7511, 0.746, 0.7237, 0.7623, 0.73, 0.7454, 0.7612, 0.7525, 0.9084, 0.733, 0.9104, 0.7272, 0.8732, 0.7495, 0.8663, 0.7788, 0.7376, 0.7623, 0.73, 0.7709, 0.7013, 0.7834, 0.7045, 0.7823, 0.7204, 0.2147, 0.5447, 0.2256, 0.5153, 0.2354, 0.5173, 0.2309, 0.5467, 0.2147, 0.6726, 0.2309, 0.6706, 0.2354, 0.7, 0.2256, 0.702, 0.2316, 0.4866, 0.2398, 0.4584, 0.2493, 0.4613, 0.2391, 0.4884, 0.2316, 0.7307, 0.2391, 0.7288, 0.2493, 0.756, 0.2398, 0.7589, 0.2147, 0.6086, 0.2273, 0.6086, 0.229, 0.6396, 0.2152, 0.6402, 0.2439, 0.7901, 0.2593, 0.7841, 0.2724, 0.8122, 0.2599, 0.8184, 0.2147, 0.6086, 0.2152, 0.577, 0.229, 0.5777, 0.2273, 0.6086, 0.2439, 0.4272, 0.2599, 0.3989, 0.2724, 0.4051, 0.2593, 0.4332, 0.2599, 0.8184, 0.2724, 0.8122, 0.2858, 0.8398, 0.2749, 0.8451, 0.2152, 0.6402, 0.229, 0.6396, 0.2309, 0.6706, 0.2147, 0.6726, 0.2256, 0.702, 0.2354, 0.7, 0.2391, 0.7288, 0.2316, 0.7307, 0.2398, 0.7589, 0.2493, 0.756, 0.2593, 0.7841, 0.2439, 0.7901, 0.2599, 0.3989, 0.2749, 0.3721, 0.2858, 0.3774, 0.2724, 0.4051, 0.2152, 0.577, 0.2147, 0.5447, 0.2309, 0.5467, 0.229, 0.5777, 0.2256, 0.5153, 0.2316, 0.4866, 0.2391, 0.4884, 0.2354, 0.5173, 0.2398, 0.4584, 0.2439, 0.4272, 0.2593, 0.4332, 0.2493, 0.4613, 0.693, 0.3758, 0.7179, 0.3923, 0.715, 0.4075, 0.6848, 0.3934, 0.7514, 0.6074, 0.7333, 0.6302, 0.7204, 0.6163, 0.7441, 0.5942, 0.7179, 0.3923, 0.7327, 0.3907, 0.7325, 0.4078, 0.715, 0.4075, 0.7361, 0.5802, 0.7528, 0.5719, 0.7601, 0.5886, 0.7441, 0.5942, 0.7279, 0.5663, 0.7438, 0.5565, 0.7528, 0.5719, 0.7361, 0.5802, 0.7601, 0.5886, 0.7771, 0.581, 0.7803, 0.5986, 0.7656, 0.6043, 0.6848, 0.3934, 0.715, 0.4075, 0.7117, 0.4238, 0.6781, 0.412, 0.7441, 0.5942, 0.7204, 0.6163, 0.7086, 0.6012, 0.7361, 0.5802, 0.715, 0.4075, 0.7325, 0.4078, 0.7307, 0.4264, 0.7117, 0.4238, 0.7207, 0.3797, 0.7311, 0.3765, 0.7327, 0.3907, 0.7179, 0.3923, 0.7578, 0.6182, 0.7496, 0.6418, 0.7333, 0.6302, 0.7514, 0.6074, 0.7052, 0.3594, 0.7207, 0.3797, 0.7179, 0.3923, 0.693, 0.3758, 0.7441, 0.5942, 0.7601, 0.5886, 0.7656, 0.6043, 0.7514, 0.6074, 0.7656, 0.6043, 0.7803, 0.5986, 0.7814, 0.6149, 0.7684, 0.618, 0.7528, 0.5719, 0.7715, 0.562, 0.7771, 0.581, 0.7601, 0.5886, 0.7325, 0.4078, 0.7519, 0.4098, 0.7491, 0.4518, 0.7267, 0.4446, 0.7307, 0.4264, 0.7236, 0.7885, 0.7345, 0.7749, 0.749, 0.784, 0.735, 0.7941, 0.7098, 0.78, 0.7196, 0.7655, 0.7345, 0.7749, 0.7236, 0.7885, 0.708, 0.8777, 0.7035, 0.8601, 0.7212, 0.8561, 0.7272, 0.8732, 0.7295, 0.7511, 0.7196, 0.7655, 0.6884, 0.751, 0.6983, 0.7317, 0.7495, 0.8663, 0.7387, 0.8519, 0.7507, 0.8188, 0.7714, 0.8222, 0.7714, 0.8222, 0.7507, 0.8188, 0.749, 0.784, 0.763, 0.774, 0.6703, 0.8857, 0.6676, 0.8632, 0.7035, 0.8601, 0.708, 0.8777, 0.7272, 0.8732, 0.7212, 0.8561, 0.7387, 0.8519, 0.7495, 0.8663, 0.7224, 0.529, 0.7338, 0.5236, 0.7478, 0.5338, 0.7331, 0.5428, 0.7085, 0.5374, 0.7224, 0.529, 0.7331, 0.5428, 0.7182, 0.5518, 0.7081, 0.4401, 0.7267, 0.4446, 0.7206, 0.4615, 0.7032, 0.4573, 0.7279, 0.5663, 0.6976, 0.5853, 0.6876, 0.5663, 0.7182, 0.5518, 0.7491, 0.4518, 0.7706, 0.4957, 0.7499, 0.4989, 0.7382, 0.4659, 0.7706, 0.4957, 0.7617, 0.5441, 0.7478, 0.5338, 0.7499, 0.4989, 0.6723, 0.431, 0.7081, 0.4401, 0.7032, 0.4573, 0.6686, 0.4529, 0.7267, 0.4446, 0.7491, 0.4518, 0.7382, 0.4659, 0.7206, 0.4615])
me_cube_002.materials.append(mat_test_texture)
me_cube_002.use_remesh_fix_poles = True
me_cube_002.use_remesh_preserve_attributes = False
me_cube_002.use_mirror_vertex_groups = False
me_cube_002.update()
me_cube_001 = bpy.data.meshes.new('Cube.001')
me_cube_001.from_pydata([(-1.0, -1.027, 3.09), (-1.071, -1.109, 2.36), (1.0, -1.027, 3.09), (0.0, -1.134, 3.15), (1.071, -1.109, 2.36), (0.0, -1.271, 2.36), (-0.5, -1.081, 3.12), (-0.5357, -1.19, 2.36), (0.5, -1.081, 3.12), (0.5357, -1.19, 2.36), (-1.036, -1.068, 2.725), (0.0, -1.203, 2.755), (1.036, -1.068, 2.725), (-0.5179, -1.135, 2.74), (0.5179, -1.135, 2.74)], [], [(13, 6, 0, 10), (14, 12, 2, 8), (11, 3, 6, 13), (11, 14, 8, 3), (5, 9, 14, 11), (5, 11, 13, 7), (9, 4, 12, 14), (7, 13, 10, 1)])
me_cube_001.polygons.foreach_set('use_smooth', [True] * 8)
_uv = me_cube_001.uv_layers.new(name='UVMap')
_uv.uv.foreach_set('vector', [0.2629, 0.7347, 0.2671, 0.9071, 0.04153, 0.8923, 0.02851, 0.7273, 0.7317, 0.7465, 0.9661, 0.7509, 0.9449, 0.915, 0.7188, 0.9185, 0.4972, 0.7422, 0.4927, 0.9221, 0.2671, 0.9071, 0.2629, 0.7347, 0.4972, 0.7422, 0.7317, 0.7465, 0.7188, 0.9185, 0.4927, 0.9221, 0.5018, 0.5623, 0.7446, 0.5746, 0.7317, 0.7465, 0.4972, 0.7422, 0.5018, 0.5623, 0.4972, 0.7422, 0.2629, 0.7347, 0.2586, 0.5623, 0.7446, 0.5746, 0.9875, 0.5867, 0.9661, 0.7509, 0.7317, 0.7465, 0.2586, 0.5623, 0.2629, 0.7347, 0.02851, 0.7273, 0.01543, 0.5623])
me_cube_001.materials.append(mat_test_texture)
me_cube_001.use_remesh_fix_poles = True
me_cube_001.use_remesh_preserve_attributes = False
me_cube_001.use_mirror_vertex_groups = False
me_cube_001.update()
me_cube_003 = bpy.data.meshes.new('Cube.003')
me_cube_003.from_pydata([(0.0, -1.268, 2.36), (0.0, -1.131, 1.57), (-0.5, -1.077, 1.6), (-0.5357, -1.187, 2.36), (0.5, -1.077, 1.6), (0.5357, -1.187, 2.36), (0.0, -1.199, 1.965), (-0.5179, -1.132, 1.98), (0.5179, -1.132, 1.98)], [], [(6, 0, 3, 7), (6, 8, 5, 0), (1, 4, 8, 6), (1, 6, 7, 2)])
me_cube_003.polygons.foreach_set('use_smooth', [True] * 4)
_uv = me_cube_003.uv_layers.new(name='UVMap')
_uv.uv.foreach_set('vector', [0.5056, 0.2813, 0.4988, 0.5492, 0.137, 0.5309, 0.1563, 0.2747, 0.5056, 0.2813, 0.8547, 0.2924, 0.861, 0.5492, 0.4988, 0.5492, 0.5123, 0.01327, 0.8484, 0.03559, 0.8547, 0.2924, 0.5056, 0.2813, 0.5123, 0.01327, 0.5056, 0.2813, 0.1563, 0.2747, 0.1756, 0.01854])
me_cube_003.materials.append(mat_test_texture)
me_cube_003.use_remesh_fix_poles = True
me_cube_003.use_remesh_preserve_attributes = False
me_cube_003.use_mirror_vertex_groups = False
me_cube_003.update()
arm_armature = bpy.data.armatures.new('Armature')  # bones are not reproduced

# ---- objects
ob_light = bpy.data.objects.new('Light', light_light)
ob_camera = bpy.data.objects.new('Camera', cam_camera)
ob_body = bpy.data.objects.new('Body', me_cube_002)
ob_armature = bpy.data.objects.new('Armature', arm_armature)
ob_eyes = bpy.data.objects.new('Eyes', me_cube_001)
ob_mouth = bpy.data.objects.new('Mouth', me_cube_003)

# ---- transforms, parenting, visibility, modifiers, constraints
ob_light.location = (4.076, 1.005, 5.904)
ob_light.rotation_euler = (0.6503, 0.05522, 1.866)
ob_light.lock_rotations_4d = False
ob_light.empty_display_type = 'ARROWS'
ob_light.color = (0.0, 0.0, 0.0, 0.0)
ob_light.lineart.crease_threshold = 0.0
ob_camera.location = (7.359, -6.926, 4.958)
ob_camera.rotation_euler = (1.109, 0.0, 0.8149)
ob_camera.lock_rotations_4d = False
ob_camera.empty_display_type = 'ARROWS'
ob_camera.color = (0.0, 0.0, 0.0, 0.0)
ob_camera.display_type = 'WIRE'
ob_camera.lineart.crease_threshold = 0.0
ob_body.parent = ob_armature
ob_body.matrix_parent_inverse = Matrix(((1.0, -0.0, 0.0, -0.0), (-0.0, 1.0, -0.0, 0.0), (0.0, -0.0, 1.0, -2.058), (-0.0, 0.0, -0.0, 1.0)))
ob_body.location = (0.0, 0.0, 3.606)
ob_body.scale = (1.0, 1.0, 1.371)
ob_body.lineart.crease_threshold = 0.0
_vg = ob_body.vertex_groups.new(name='Base')
for _i, _w in zip([0, 6, 29, 31, 35, 45, 49, 50, 51, 52, 53, 54, 55, 56, 110, 112, 114, 116, 120, 122, 124, 157, 159, 163, 173, 177, 178, 179, 180, 181, 182, 183, 184, 238, 241, 243, 255, 258, 260, 298, 308, 312, 321, 329, 341, 343, 354], [0.07905, 0.02119, 0.06611, 0.002965, 0.003742, 0.06749, 0.2048, 0.1978, 0.2039, 0.06702, 0.3381, 0.3011, 0.009482, 0.164, 0.08871, 0.07511, 0.1975, 0.4156, 0.006665, 0.02221, 0.7417, 0.07669, 0.003507, 0.01983, 0.06876, 0.2043, 0.2044, 0.1924, 0.06671, 0.3401, 0.4059, 0.005491, 0.2303, 0.2007, 0.3067, 0.003333, 0.195, 0.31, 0.003333, 0.2044, 0.0106, 0.1984, 0.04866, 0.2013, 0.05012, 0.2043, 0.05546]): _vg.add([_i], _w, 'REPLACE')
_vg = ob_body.vertex_groups.new(name='Spine1')
for _i, _w in zip([0, 1, 2, 4, 5, 8, 18, 19, 20, 31, 50, 51, 52, 53, 54, 55, 56, 110, 111, 112, 114, 116, 118, 119, 120, 121, 122, 124, 125, 142, 143, 144, 145, 146, 159, 177, 178, 179, 180, 181, 182, 183, 184, 238, 239, 240, 241, 242, 243, 251, 255, 256, 257, 258, 259, 260, 268, 296, 297, 298, 308, 310, 311, 312, 321, 329, 330, 331, 336, 341, 343, 344, 345, 349, 354, 368, 373, 376, 378, 381, 382], [3.717e-06, 0.002358, 0.02336, 0.3651, 0.3263, 0.1226, 0.006183, 0.06622, 0.09076, 0.005282, 0.07795, 0.08951, 0.0001601, 9.546e-11, 0.02451, 0.001129, 0.005699, 3.058e-07, 0.002273, 0.009661, 0.0001622, 0.007551, 0.3642, 0.3265, 0.4204, 0.1345, 2.377e-09, 1.448e-08, 0.1223, 0.00612, 0.06625, 0.004604, 0.06597, 0.09058, 0.006826, 1.486e-08, 1.49e-08, 0.001881, 3.974e-05, 2.355e-11, 0.04029, 1.49e-08, 0.008947, 0.04484, 0.07836, 0.03541, 0.04275, 0.2304, 0.3928, 0.001179, 0.001022, 0.07827, 0.03542, 0.003775, 0.2305, 0.3923, 0.001136, 0.0362, 0.2244, 0.04476, 0.01168, 0.03618, 0.2244, 0.0009406, 0.004831, 0.03897, 0.04847, 0.2439, 0.001179, 1.859e-06, 1.488e-08, 0.04835, 0.2432, 0.001136, 1.541e-07, 0.001179, 0.001136, 0.0005895, 0.0005681, 0.0005681, 0.0005895]): _vg.add([_i], _w, 'REPLACE')
_vg = ob_body.vertex_groups.new(name='Spine2')
for _i, _w in zip([0, 1, 2, 3, 4, 5, 7, 8, 9, 11, 15, 18, 19, 20, 49, 50, 51, 52, 54, 55, 56, 110, 111, 112, 113, 114, 115, 116, 117, 118, 119, 120, 121, 123, 125, 126, 128, 130, 138, 142, 143, 144, 145, 146, 177, 178, 179, 180, 182, 183, 184, 238, 239, 240, 241, 242, 243, 251, 252, 253, 254, 255, 256, 257, 258, 259, 260, 268, 269, 270, 271, 296, 297, 298, 303, 304, 308, 310, 311, 312, 316, 317, 321, 329, 330, 331, 336, 337, 341, 343, 344, 345, 349, 350, 354, 367, 368, 369, 370, 371, 372, 373, 374, 375, 376, 377, 378, 379, 380, 381, 382], [0.05415, 0.1301, 0.05728, 0.1437, 0.4797, 0.5133, 0.06251, 0.6622, 0.02632, 0.03312, 0.03312, 0.2074, 0.5015, 0.4599, 0.01683, 0.08937, 0.09557, 0.05786, 0.03234, 0.05323, 0.03685, 0.05417, 0.1301, 0.0561, 0.1437, 0.09052, 0.07143, 0.06256, 0.04933, 0.4797, 0.5132, 0.4518, 0.6883, 0.06251, 0.6621, 0.02632, 0.03312, 0.01276, 0.03311, 0.2074, 0.5015, 0.214, 0.1801, 0.4599, 0.01665, 0.08909, 0.09406, 0.05827, 0.03007, 0.05468, 0.04003, 0.09305, 0.32, 0.3578, 0.07596, 0.6008, 0.4658, 0.08973, 0.1076, 0.02294, 0.01316, 0.09229, 0.32, 0.3577, 0.07582, 0.6007, 0.4657, 0.08973, 0.1076, 0.02294, 0.01316, 0.3545, 0.5877, 0.0562, 0.1031, 0.03312, 0.02864, 0.3545, 0.5876, 0.05536, 0.1031, 0.03312, 0.02805, 0.0531, 0.3337, 0.5709, 0.09632, 0.02972, 0.02707, 0.05287, 0.3337, 0.5709, 0.09632, 0.02972, 0.02709, 0.04782, 0.07823, 0.02466, 0.0421, 0.0884, 0.04781, 0.07822, 0.0884, 0.06525, 0.05144, 0.06525, 0.05144, 0.06811, 0.06811, 0.06302, 0.06302]): _vg.add([_i], _w, 'REPLACE')
_vg = ob_body.vertex_groups.new(name='Spine3')
for _i, _w in zip([1, 3, 4, 5, 7, 8, 9, 11, 15, 18, 19, 20, 21, 22, 23, 111, 113, 115, 117, 118, 119, 120, 121, 123, 125, 126, 128, 130, 132, 134, 136, 137, 138, 142, 143, 144, 145, 146, 147, 148, 149, 150, 151, 239, 240, 242, 243, 244, 247, 248, 249, 251, 252, 253, 254, 256, 257, 259, 260, 261, 264, 265, 266, 268, 269, 270, 271, 272, 273, 274, 275, 276, 277, 278, 279, 280, 281, 282, 283, 286, 287, 289, 292, 293, 294, 295, 296, 297, 301, 303, 304, 310, 311, 315, 316, 317, 325, 326, 330, 331, 332, 336, 337, 344, 345, 346, 348, 349, 350, 358, 359, 360, 367, 368, 369, 370, 371, 372, 373, 374, 375, 376, 377, 378, 379, 380, 381, 382], [0.0003522, 0.02206, 0.02907, 0.03821, 0.0001583, 0.06477, 0.0003528, 0.008579, 0.0003115, 0.6093, 0.3212, 0.3304, 0.02225, 0.007702, 0.007447, 0.001487, 0.007845, 0.002573, 0.07778, 0.02906, 0.03818, 0.03779, 0.07301, 0.0003946, 0.06476, 0.006362, 0.004104, 1.379e-05, 0.001208, 1.49e-08, 1.488e-08, 1.365e-08, 0.02546, 0.6093, 0.3212, 0.6501, 0.6419, 0.3304, 0.0002976, 0.0013, 8.161e-06, 0.003295, 0.005057, 0.4861, 0.4856, 0.05561, 0.03343, 0.003728, 0.00638, 6.825e-09, 7.439e-09, 0.03907, 0.01232, 0.004296, 0.0007804, 0.4861, 0.4856, 0.05559, 0.03343, 0.001652, 0.003179, 6.825e-09, 1.489e-08, 0.03963, 0.005209, 0.002059, 0.003785, 0.003724, 0.002529, 4.088e-06, 0.003851, 0.01113, 0.001647, 0.00065, 0.0001488, 0.00319, 0.001864, 0.001589, 0.0008258, 7.439e-09, 6.825e-09, 7.451e-09, 3.413e-09, 3.719e-09, 3.413e-09, 7.445e-09, 0.4653, 0.05149, 0.01485, 0.01111, 0.004445, 0.4653, 0.05147, 0.001796, 0.00412, 0.01478, 0.0008981, 0.007425, 0.4699, 0.04692, 0.01498, 0.0002552, 0.0003322, 0.4699, 0.04691, 0.0007988, 7.451e-09, 0.000941, 0.01591, 0.0003994, 0.007489, 3.725e-09, 0.0002349, 0.0003525, 0.03949, 0.001293, 0.01532, 0.01293, 0.003925, 0.005974, 0.008307, 0.01992, 0.003634, 0.02171, 0.009451, 0.007778, 0.008426, 0.0002937]): _vg.add([_i], _w, 'REPLACE')
_vg = ob_body.vertex_groups.new(name='Neck')
for _i, _w in zip([1, 3, 7, 9, 11, 15, 111, 113, 115, 117, 123, 126, 128, 130, 132, 138, 251, 252, 253, 254, 268, 269, 270, 271, 303, 304, 316, 317, 336, 337, 349, 350, 367, 368, 369, 370, 371, 372, 373, 374, 375, 376, 377, 378, 379, 380, 381, 382], [0.2545, 0.2524, 0.2531, 0.2546, 0.2238, 0.2544, 0.2543, 0.2501, 0.2546, 0.2527, 0.2545, 0.253, 0.2411, 0.2546, 0.2536, 0.2542, 0.2536, 0.2535, 0.2392, 0.2541, 0.2535, 0.2524, 0.2479, 0.2533, 0.2527, 0.2391, 0.2523, 0.2477, 0.2538, 0.2545, 0.2544, 0.2536, 0.2538, 0.2546, 0.2531, 0.2546, 0.2381, 0.2543, 0.2536, 0.2456, 0.2464, 0.2539, 0.2501, 0.2534, 0.25, 0.2459, 0.254, 0.2542]): _vg.add([_i], _w, 'REPLACE')
_vg = ob_body.vertex_groups.new(name='Head')
for _i, _w in zip([1, 3, 7, 9, 10, 11, 12, 13, 14, 15, 16, 17, 18, 19, 20, 21, 22, 23, 111, 113, 115, 117, 123, 126, 127, 128, 129, 130, 131, 132, 133, 134, 135, 136, 137, 138, 139, 140, 141, 142, 143, 144, 145, 146, 147, 148, 149, 150, 151, 236, 239, 240, 244, 245, 246, 247, 248, 249, 250, 251, 252, 253, 254, 256, 257, 261, 262, 263, 264, 265, 266, 267, 268, 269, 270, 271, 272, 273, 274, 275, 276, 277, 278, 279, 280, 281, 282, 283, 284, 285, 286, 287, 288, 289, 290, 291, 292, 293, 294, 295, 296, 299, 300, 301, 302, 303, 304, 310, 313, 314, 315, 316, 317, 323, 324, 325, 326, 327, 328, 330, 332, 333, 334, 335, 336, 337, 344, 346, 347, 348, 349, 350, 356, 357, 358, 359, 360, 361, 367, 368, 369, 370, 371, 372, 373, 374, 375, 376, 377, 378, 379, 380, 381, 382], [0.001881, 0.003511, 3.357e-05, 0.01292, 0.9901, 0.03862, 0.9901, 0.9722, 0.9712, 0.001397, 0.9929, 0.9705, 0.02425, 0.02151, 0.005696, 0.8522, 0.9011, 0.894, 0.0004794, 0.003103, 0.005397, 0.006202, 0.0001376, 0.08793, 0.9901, 0.05583, 0.9901, 0.0002528, 0.9939, 0.0434, 0.9936, 0.9722, 0.9712, 0.9764, 0.9757, 0.008078, 0.9929, 0.9998, 0.9705, 0.0005554, 0.0001911, 3.039e-06, 0.01005, 0.02097, 0.8522, 0.9011, 0.8921, 0.894, 0.895, 0.0, 0.007874, 0.01076, 0.8931, 0.9919, 0.992, 0.898, 0.9735, 0.9743, 0.9964, 0.004041, 0.004454, 0.01943, 0.02816, 0.01551, 9.709e-05, 0.8931, 0.9919, 0.992, 0.898, 0.9735, 0.9743, 0.9964, 0.003341, 0.00425, 0.02804, 0.06566, 0.9326, 0.9357, 0.9339, 0.9366, 0.9114, 0.9326, 0.9366, 0.9114, 0.9362, 0.9333, 0.9362, 0.9333, 0.9812, 0.9807, 0.985, 0.9848, 0.9817, 0.9812, 0.9807, 0.9817, 0.9827, 0.9831, 0.9827, 0.9831, 0.02288, 0.9915, 0.9709, 0.8731, 0.9969, 0.001773, 0.02001, 0.0003733, 0.9915, 0.9709, 0.8731, 0.00162, 0.03196, 0.9942, 0.9942, 0.922, 0.922, 0.9812, 0.9812, 0.01497, 0.8767, 0.9967, 0.9915, 0.9713, 0.0009573, 0.007158, 0.01076, 0.8767, 0.9915, 0.9713, 0.0003085, 0.048, 0.9941, 0.9941, 0.924, 0.924, 0.9814, 0.9814, 0.0007154, 0.0074, 0.0248, 0.002825, 0.02106, 0.004108, 0.0442, 0.02947, 0.01194, 0.0161, 0.01615, 0.0345, 0.01679, 0.01089, 0.02416, 0.004058]): _vg.add([_i], _w, 'REPLACE')
_vg = ob_body.vertex_groups.new(name='Hand_L')
_vg.add([212, 213, 214, 215, 216, 217, 218, 219, 220, 221, 222, 223, 224, 225, 226, 227, 228, 229, 230, 231, 232, 233, 234, 235, 236, 237], 1.0, 'REPLACE')
_vg = ob_body.vertex_groups.new(name='Hand_R')
_vg.add([84, 85, 86, 87, 88, 89, 90, 91, 92, 93, 94, 95, 96, 97, 98, 99, 100, 101, 102, 103, 104, 105, 106, 107, 108, 109], 1.0, 'REPLACE')
_vg = ob_body.vertex_groups.new(name='Leg_L1')
for _i, _w in zip([0, 2, 4, 5, 6, 8, 24, 25, 26, 27, 28, 29, 30, 31, 32, 33, 34, 35, 36, 37, 38, 39, 40, 41, 42, 43, 44, 45, 46, 47, 48, 49, 50, 51, 52, 53, 54, 55, 56, 60, 66, 112, 114, 116, 121, 124, 173, 178, 179, 180, 181, 182, 183, 184, 238, 241, 242, 243, 255, 258, 259, 297, 298, 305, 306, 307, 308, 309, 312, 329, 331, 338, 339, 340, 341, 342, 343], [0.3664, 0.5119, 0.001377, 0.001605, 0.3681, 3.451e-05, 0.05688, 0.7012, 0.06783, 0.7414, 0.05527, 0.7157, 0.06509, 0.6912, 0.05514, 0.8049, 0.01061, 0.7992, 0.1391, 0.1475, 0.1397, 0.136, 0.1233, 0.148, 0.03684, 0.392, 0.02678, 0.5241, 0.006573, 0.1001, 0.09423, 0.2844, 0.1595, 0.2856, 0.4109, 0.3584, 0.2848, 0.3665, 0.3745, 0.006573, 0.005865, 0.0, 0.2856, 0.2639, 0.000109, 0.2336, 0.0, 0.004894, 0.0004056, 0.0009113, 0.0001889, 0.01417, 2.857e-05, 0.0, 0.2856, 0.2117, 0.000857, 0.0006883, 0.143, 0.1344, 5.451e-05, 0.0008198, 0.285, 0.5667, 0.1209, 0.05233, 0.44, 0.006573, 0.0002028, 0.2219, 0.0007056, 0.04686, 0.5466, 0.1167, 0.3673, 0.003286, 0.002447]): _vg.add([_i], _w, 'REPLACE')
_vg = ob_body.vertex_groups.new(name='Leg_L2')
for _i, _w in zip([0, 2, 6, 24, 25, 26, 27, 28, 29, 30, 31, 32, 33, 34, 35, 36, 37, 38, 39, 40, 41, 42, 43, 44, 45, 46, 47, 48, 49, 52, 53, 54, 55, 56, 58, 59, 60, 62, 63, 64, 66, 70, 71, 74, 76, 78, 79, 81, 82, 83, 298, 305, 306, 307, 308, 309, 329, 338, 339, 340, 341, 342, 383, 384, 385, 387, 388, 390, 391, 392, 393, 394, 395, 397, 407, 408, 410, 411, 413], [0.009893, 0.03146, 0.09562, 0.5337, 0.2414, 0.5692, 0.2062, 0.5407, 0.1537, 0.553, 0.1952, 0.3158, 0.1208, 0.3838, 0.1221, 0.6786, 0.6853, 0.6885, 0.677, 0.6915, 0.6348, 0.584, 0.5767, 0.6013, 0.3845, 0.3003, 0.7654, 0.7648, 0.01007, 0.001493, 0.09054, 0.006427, 0.01677, 0.0007046, 0.03662, 0.0163, 0.3003, 0.02746, 0.007636, 0.2817, 0.1826, 0.09301, 0.09218, 0.03319, 0.1741, 0.1737, 0.1719, 0.05364, 0.05704, 0.2817, 0.005034, 0.3915, 0.7251, 0.5766, 0.06354, 0.3003, 0.005034, 0.5588, 0.4091, 0.7217, 0.05276, 0.2372, 0.003818, 0.07502, 0.00815, 0.07291, 0.004075, 0.06328, 0.001909, 0.06603, 0.005727, 0.08402, 0.01223, 0.08254, 0.1006, 0.08593, 0.02682, 0.1054, 0.02852]): _vg.add([_i], _w, 'REPLACE')
_vg = ob_body.vertex_groups.new(name='Heel_L')
for _i, _w in zip([24, 26, 28, 30, 32, 36, 37, 38, 41, 42, 44, 46, 47, 48, 59, 60, 63, 64, 65, 66, 70, 71, 74, 75, 76, 77, 78, 80, 81, 82, 83, 306, 307, 309, 338, 340, 342, 383, 384, 385, 386, 387, 388, 389, 390, 391, 392, 393, 394, 395, 396, 397, 406, 407, 409, 410, 411, 412, 413], [0.04649, 0.3245, 0.04778, 0.3438, 0.6079, 0.01183, 0.1415, 0.1379, 0.1966, 0.2973, 0.2756, 0.6029, 0.08221, 0.0933, 0.8642, 0.6029, 0.88, 0.6324, 0.9506, 0.7676, 0.8402, 0.8425, 0.9363, 0.09183, 0.0536, 0.08694, 0.04816, 0.07745, 0.06888, 0.07511, 0.6324, 0.1174, 0.3109, 0.6029, 0.1719, 0.05256, 0.3283, 0.4835, 0.4576, 0.478, 0.514, 0.4557, 0.2849, 0.2957, 0.2623, 0.2852, 0.2664, 0.6817, 0.6489, 0.6711, 0.7323, 0.6491, 0.04592, 0.02408, 0.03873, 0.03444, 0.0268, 0.04347, 0.03755]): _vg.add([_i], _w, 'REPLACE')
_vg = ob_body.vertex_groups.new(name='Foot_L')
for _i, _w in zip([24, 26, 28, 30, 34, 36, 39, 40, 42, 44, 46, 47, 48, 57, 58, 59, 60, 61, 62, 63, 64, 65, 67, 68, 69, 70, 71, 72, 73, 75, 76, 77, 78, 79, 80, 81, 82, 83, 306, 307, 309, 338, 340, 342, 383, 384, 385, 386, 387, 388, 389, 390, 391, 392, 393, 394, 395, 396, 397, 406, 407, 408, 409, 410, 411, 412, 413], [0.3586, 0.0213, 0.3478, 0.01201, 0.5728, 0.1452, 0.1437, 0.1656, 0.07379, 0.07986, 0.06736, 0.02684, 0.0398, 0.9657, 0.9375, 0.09927, 0.06736, 0.9696, 0.9434, 0.08832, 0.05843, 0.02508, 0.9872, 0.9726, 0.9683, 0.05757, 0.05626, 0.9714, 0.9918, 0.8858, 0.7531, 0.8916, 0.7582, 0.805, 0.9144, 0.8717, 0.8616, 0.05843, 0.0199, 0.04754, 0.06736, 0.2162, 0.09251, 0.4102, 0.4899, 0.4596, 0.4925, 0.4698, 0.464, 0.6891, 0.6921, 0.6678, 0.6908, 0.6606, 0.2891, 0.2586, 0.2959, 0.2474, 0.2601, 0.9257, 0.8508, 0.8888, 0.9508, 0.9216, 0.8453, 0.9306, 0.915]): _vg.add([_i], _w, 'REPLACE')
_vg = ob_body.vertex_groups.new(name='Leg_R1')
for _i, _w in zip([0, 4, 50, 51, 52, 53, 54, 55, 56, 110, 112, 114, 116, 118, 119, 121, 122, 124, 125, 142, 152, 153, 154, 155, 156, 157, 158, 159, 160, 161, 162, 163, 164, 165, 166, 167, 168, 169, 170, 171, 172, 173, 175, 176, 177, 178, 179, 180, 181, 182, 183, 184, 188, 194, 238, 241, 242, 255, 258, 259, 260, 298, 311, 312, 318, 319, 320, 321, 322, 329, 343, 345, 351, 352, 353, 354], [0.0, 0.0, 4.456e-05, 0.0003382, 0.02633, 0.009992, 0.001479, 0.003236, 0.001662, 0.318, 0.3425, 0.2836, 0.2834, 0.0002155, 0.0105, 0.0003314, 0.4047, 0.2558, 0.003056, 0.0, 0.05723, 0.7009, 0.06742, 0.7421, 0.05556, 0.714, 0.06372, 0.6892, 0.05464, 0.8027, 0.01064, 0.7951, 0.1391, 0.1473, 0.1388, 0.1358, 0.1228, 0.1475, 0.03091, 0.3922, 0.0225, 0.5237, 0.0994, 0.09354, 0.2857, 0.2305, 0.2853, 0.3856, 0.3044, 0.3068, 0.4131, 0.343, 0.006027, 0.004993, 0.142, 0.1417, 0.0001657, 0.2844, 0.2569, 0.005413, 0.0001078, 0.0001691, 0.006775, 0.2855, 0.5671, 0.1204, 0.04916, 0.3736, 0.003014, 2.228e-05, 0.2581, 0.001636, 0.04407, 0.5465, 0.1163, 0.3614]): _vg.add([_i], _w, 'REPLACE')
_vg = ob_body.vertex_groups.new(name='Leg_R2')
for _i, _w in zip([110, 112, 122, 152, 153, 154, 155, 156, 157, 158, 159, 160, 161, 162, 163, 164, 165, 166, 167, 168, 169, 170, 171, 172, 173, 174, 175, 176, 177, 180, 181, 182, 183, 184, 186, 187, 188, 190, 192, 194, 198, 199, 202, 204, 206, 207, 209, 210, 211, 312, 318, 319, 320, 321, 322, 343, 351, 352, 353, 354, 355, 363, 364, 366, 399, 400, 402, 403, 405], [0.0103, 0.03032, 0.09547, 0.546, 0.2418, 0.5386, 0.2046, 0.5493, 0.1539, 0.5223, 0.1938, 0.299, 0.1197, 0.3863, 0.1224, 0.6826, 0.6745, 0.6773, 0.6799, 0.6931, 0.6267, 0.5731, 0.5763, 0.5955, 0.3842, 0.2745, 0.7633, 0.7615, 0.009934, 0.001779, 0.09048, 0.004904, 0.01826, 0.002665, 0.05067, 0.008364, 0.2272, 0.0396, 0.2023, 0.1627, 0.08083, 0.06762, 0.0214, 0.211, 0.201, 0.1748, 0.07124, 0.06749, 0.2672, 0.004967, 0.3904, 0.718, 0.5559, 0.0629, 0.2509, 0.004967, 0.5596, 0.409, 0.7221, 0.05289, 0.2428, 0.07416, 0.004182, 0.06943, 0.1203, 0.08739, 0.03562, 0.1308, 0.03375]): _vg.add([_i], _w, 'REPLACE')
_vg = ob_body.vertex_groups.new(name='Heel_R')
for _i, _w in zip([152, 154, 156, 158, 160, 161, 164, 165, 166, 169, 170, 172, 174, 175, 176, 187, 188, 191, 192, 193, 194, 198, 199, 202, 203, 204, 205, 206, 208, 209, 210, 211, 319, 320, 322, 351, 353, 355, 362, 363, 364, 365, 366, 398, 399, 401, 402, 403, 404, 405], [0.04491, 0.3583, 0.04606, 0.3861, 0.6312, 0.001463, 0.007333, 0.1493, 0.151, 0.2063, 0.233, 0.2293, 0.4682, 0.07239, 0.07922, 0.8803, 0.7003, 0.8934, 0.7676, 0.9549, 0.7973, 0.8874, 0.8859, 0.9479, 0.09475, 0.06712, 0.09548, 0.06202, 0.07967, 0.09331, 0.08161, 0.5104, 0.1143, 0.2956, 0.5843, 0.139, 0.04328, 0.2677, 0.4944, 0.4845, 0.4875, 0.5173, 0.4896, 0.04738, 0.03101, 0.03984, 0.04666, 0.03356, 0.04774, 0.0408]): _vg.add([_i], _w, 'REPLACE')
_vg = ob_body.vertex_groups.new(name='Foot_R')
for _i, _w in zip([152, 154, 156, 162, 164, 167, 168, 170, 172, 174, 175, 176, 185, 186, 187, 188, 189, 190, 191, 193, 195, 196, 197, 199, 200, 201, 203, 204, 205, 206, 207, 208, 209, 210, 211, 319, 320, 322, 351, 353, 355, 362, 363, 364, 365, 366, 398, 399, 400, 401, 402, 403, 404, 405], [0.3467, 0.01571, 0.3395, 0.5702, 0.1434, 0.1415, 0.1644, 0.152, 0.1339, 0.2345, 0.05086, 0.06302, 0.9629, 0.9269, 0.08737, 0.03646, 0.9653, 0.9332, 0.08157, 0.02004, 0.9861, 0.9704, 0.9644, 0.02627, 0.9651, 0.9908, 0.8793, 0.7007, 0.878, 0.7157, 0.8012, 0.9109, 0.8292, 0.8441, 0.2004, 0.03151, 0.08387, 0.1355, 0.2494, 0.1032, 0.4676, 0.4798, 0.4221, 0.4833, 0.4655, 0.4278, 0.9211, 0.8244, 0.8858, 0.9485, 0.8972, 0.8138, 0.9216, 0.9043]): _vg.add([_i], _w, 'REPLACE')
_m = ob_body.modifiers.new('Armature', 'ARMATURE')
_m.object = ob_armature
ob_armature.location = (-0.1002, 0.2424, 2.251)
ob_armature.show_in_front = True
ob_armature.lineart.crease_threshold = 0.0
ob_eyes.parent = ob_armature
ob_eyes.matrix_parent_inverse = Matrix(((1.0, -0.0, 0.0, -0.0), (-0.0, 1.0, -0.0, 0.0), (0.0, -0.0, 1.0, -2.058), (-0.0, 0.0, -0.0, 1.0)))
ob_eyes.location = (0.0, 0.0, 3.606)
ob_eyes.scale = (1.0, 1.0, 1.371)
ob_eyes.lineart.crease_threshold = 0.0
_vg = ob_eyes.vertex_groups.new(name='Base')
_vg = ob_eyes.vertex_groups.new(name='Spine1')
_vg = ob_eyes.vertex_groups.new(name='Spine2')
_vg = ob_eyes.vertex_groups.new(name='Spine3')
for _i, _w in zip([4, 5, 7, 9, 11, 12, 13, 14], [1.49e-08, 1.488e-08, 7.439e-09, 1.489e-08, 7.439e-09, 7.451e-09, 3.719e-09, 7.445e-09]): _vg.add([_i], _w, 'REPLACE')
_vg = ob_eyes.vertex_groups.new(name='Neck')
_vg = ob_eyes.vertex_groups.new(name='Head')
for _i, _w in zip([0, 1, 2, 3, 4, 5, 6, 7, 8, 9, 10, 11, 12, 13, 14], [0.9901, 0.9722, 0.9901, 0.9936, 0.9722, 0.9764, 0.9919, 0.9743, 0.9919, 0.9743, 0.9812, 0.985, 0.9812, 0.9831, 0.9831]): _vg.add([_i], _w, 'REPLACE')
_vg = ob_eyes.vertex_groups.new(name='Hand_L')
_vg = ob_eyes.vertex_groups.new(name='Hand_R')
_vg = ob_eyes.vertex_groups.new(name='Leg_L1')
_vg = ob_eyes.vertex_groups.new(name='Leg_L2')
_vg = ob_eyes.vertex_groups.new(name='Heel_L')
_vg = ob_eyes.vertex_groups.new(name='Foot_L')
_vg = ob_eyes.vertex_groups.new(name='Leg_R1')
_vg = ob_eyes.vertex_groups.new(name='Leg_R2')
_vg = ob_eyes.vertex_groups.new(name='Heel_R')
_vg = ob_eyes.vertex_groups.new(name='Foot_R')
_m = ob_eyes.modifiers.new('Armature', 'ARMATURE')
_m.object = ob_armature
ob_mouth.parent = ob_armature
ob_mouth.matrix_parent_inverse = Matrix(((1.0, -0.0, 0.0, -0.0), (-0.0, 1.0, -0.0, 0.0), (0.0, -0.0, 1.0, -2.058), (-0.0, 0.0, -0.0, 1.0)))
ob_mouth.location = (0.0, 0.0, 3.606)
ob_mouth.scale = (1.0, 1.0, 1.371)
ob_mouth.lineart.crease_threshold = 0.0
_vg = ob_mouth.vertex_groups.new(name='Base')
_vg = ob_mouth.vertex_groups.new(name='Spine1')
_vg = ob_mouth.vertex_groups.new(name='Spine2')
_vg = ob_mouth.vertex_groups.new(name='Spine3')
for _i, _w in zip([0, 1, 2, 3, 4, 5, 6, 7, 8], [1.488e-08, 0.005057, 0.00638, 7.439e-09, 0.003179, 1.489e-08, 0.002529, 0.00319, 0.001589]): _vg.add([_i], _w, 'REPLACE')
_vg = ob_mouth.vertex_groups.new(name='Neck')
_vg = ob_mouth.vertex_groups.new(name='Head')
for _i, _w in zip([0, 1, 2, 3, 4, 5, 6, 7, 8], [0.9764, 0.895, 0.898, 0.9743, 0.898, 0.9743, 0.9357, 0.9362, 0.9362]): _vg.add([_i], _w, 'REPLACE')
_vg = ob_mouth.vertex_groups.new(name='Hand_L')
_vg = ob_mouth.vertex_groups.new(name='Hand_R')
_vg = ob_mouth.vertex_groups.new(name='Leg_L1')
_vg = ob_mouth.vertex_groups.new(name='Leg_L2')
_vg = ob_mouth.vertex_groups.new(name='Heel_L')
_vg = ob_mouth.vertex_groups.new(name='Foot_L')
_vg = ob_mouth.vertex_groups.new(name='Leg_R1')
_vg = ob_mouth.vertex_groups.new(name='Leg_R2')
_vg = ob_mouth.vertex_groups.new(name='Heel_R')
_vg = ob_mouth.vertex_groups.new(name='Foot_R')
_m = ob_mouth.modifiers.new('Armature', 'ARMATURE')
_m.object = ob_armature

# ---- collection membership
col_collection.objects.link(ob_light)
col_collection.objects.link(ob_camera)
col_collection.objects.link(ob_body)
col_collection.objects.link(ob_armature)
col_collection.objects.link(ob_eyes)
col_collection.objects.link(ob_mouth)

# ---- scene / render settings (as saved in the file)
scene.camera = ob_camera
scene.frame_start = 0; scene.frame_end = 21; scene.frame_set(0)
scene.render.engine = 'BLENDER_EEVEE_NEXT'
scene.cycles.use_denoising = False
scene.cycles.samples = 128
scene.cycles.sampling_pattern = 'TABULATED_SOBOL'
scene.cycles.use_adaptive_sampling = False
scene.cycles.use_light_tree = False
scene.view_settings.view_transform = 'Filmic'
bpy.context.view_layer.update()
